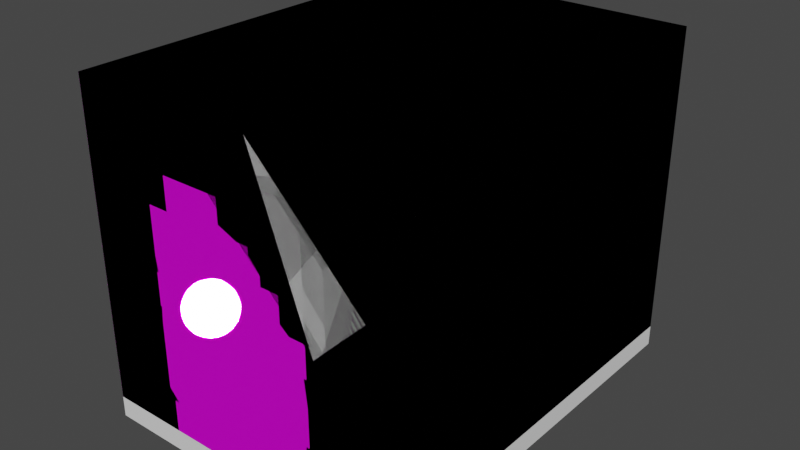 # Source: tunnel.blend  (saved by Blender 2.83.19; exported with 4.5.12 LTS)
import bpy
from mathutils import Matrix  # noqa: F401  (used for matrix-valued properties, if any)

bpy.ops.wm.read_factory_settings(use_empty=True)
scene = bpy.context.scene
scene.name = 'Scene'

# ---- collections
col_collection_2 = bpy.data.collections.new('Collection 2'); scene.collection.children.link(col_collection_2)

# ---- images (referenced by path relative to the original .blend; pixels are not part of the script)
import os
ASSET_DIR = os.environ.get("B2B_ASSET_DIR", "")  # directory of the original .blend (textures are referenced by path, not embedded)
HERE = os.path.dirname(os.path.abspath(__file__))  # packed textures are extracted next to this script under _unpacked/

def load_image(name, relpath, width, height, colorspace="sRGB"):
    """Load a texture the original file referenced (path relative to the .blend, or extracted next to this script)."""
    p = next((c for c in (os.path.join(HERE, relpath), os.path.join(ASSET_DIR, relpath)) if relpath and os.path.exists(c)), "")
    if p:
        img = bpy.data.images.load(p, check_existing=True)
        img.name = name
    else:  # same state as the original file: an image datablock whose file is absent (Cycles renders it pink)
        img = bpy.data.images.new(name, width, height)
        img.source = "FILE"
        img.filepath = "//" + (relpath or name)
    img.colorspace_settings.name = colorspace
    return img
img_bry_rock_interior_01_df_texture_dds = load_image('bry_rock_interior_01_df.texture.dds', 'bry_rock_interior_01_df.texture.dds', 1024, 1024, 'sRGB')
img_bry_rock_interior_01_nm_texture_dds = load_image('bry_rock_interior_01_nm.texture.dds', 'bry_rock_interior_01_nm.texture.dds', 1024, 1024, 'Non-Color')
img_safehouse_plasterwall_01a_nm_texture_dds = load_image('safehouse_plasterwall_01a_nm.texture.dds', 'safehouse_plasterwall_01a_nm.texture.dds', 1024, 1024, 'Non-Color')
img_safehouse_plasterwall_01b_df_texture_dds = load_image('safehouse_plasterwall_01b_df.texture.dds', 'safehouse_plasterwall_01b_df.texture.dds', 1024, 1024, 'sRGB')
img_safehouse_int_wall_07a_df_texture_dds = load_image('safehouse_int_wall_07a_df.texture.dds', 'safehouse_int_wall_07a_df.texture.dds', 1024, 1024, 'sRGB')
img_uno_old_wood_df_texture_dds = load_image('uno_old_wood_df.texture.dds', 'uno_old_wood_df.texture.dds', 1024, 1024, 'sRGB')
img_uno_old_wood_nm_texture_dds = load_image('uno_old_wood_nm.texture.dds', 'uno_old_wood_nm.texture.dds', 1024, 1024, 'Non-Color')

# ---- materials (node trees are filled in below, after node groups)
mat_mat_rock_dirt_blend = bpy.data.materials.new('mat_rock_dirt_blend')
mat_mat_rock_dirt_blend.use_backface_culling = True
mat_mat_rock_dirt_blend.use_transparent_shadow = False
mat_mat_basement_walls = bpy.data.materials.new('mat_basement_walls')
mat_mat_basement_walls.use_backface_culling = True
mat_mat_basement_walls.use_transparent_shadow = False
mat_mat_concrete_walls = bpy.data.materials.new('mat_concrete_walls')
mat_mat_concrete_walls.use_backface_culling = True
mat_mat_concrete_walls.use_transparent_shadow = False
mat_mat_wood = bpy.data.materials.new('mat_wood')
mat_mat_wood.use_transparent_shadow = False

# ---- node groups
ng_pd2_df_nmr_vtxcol = bpy.data.node_groups.new('PD2 DF:NMr:VtxCol', 'ShaderNodeTree')
_s = ng_pd2_df_nmr_vtxcol.interface.new_socket(name='BSDF Mat.', in_out='OUTPUT', socket_type='NodeSocketShader')
_s = ng_pd2_df_nmr_vtxcol.interface.new_socket(name='DF Color (sRGB)', in_out='INPUT', socket_type='NodeSocketColor')
_s = ng_pd2_df_nmr_vtxcol.interface.new_socket(name='DF Alpha (sRGB)', in_out='INPUT', socket_type='NodeSocketFloat')
_s.subtype = 'FACTOR'
_s = ng_pd2_df_nmr_vtxcol.interface.new_socket(name='NM Color (Linear)', in_out='INPUT', socket_type='NodeSocketColor')
_s.default_value = (0.5, 0.5, 0.5, 1.0)
_s = ng_pd2_df_nmr_vtxcol.interface.new_socket(name='NM Alpha (Linear)', in_out='INPUT', socket_type='NodeSocketFloat')
_s.subtype = 'FACTOR'
_s = ng_pd2_df_nmr_vtxcol.interface.new_socket(name='Vertex Col. Color', in_out='INPUT', socket_type='NodeSocketColor')
_N = ng_pd2_df_nmr_vtxcol.nodes; _L = ng_pd2_df_nmr_vtxcol.links
n0 = _N.new('ShaderNodeMix'); n0.name = 'Mix.005'; n0.location = (380, 0)
n0.data_type = 'RGBA'
n0.blend_type = 'MULTIPLY'
n0.inputs[0].default_value = 1.0
n1 = _N.new('ShaderNodeInvert'); n1.name = 'Invert'; n1.location = (380, -180)
n2 = _N.new('ShaderNodeCombineColor'); n2.name = 'Combine RGB'; n2.location = (540, -260)
n2.inputs[2].default_value = 1.0
n3 = _N.new('ShaderNodeNormalMap'); n3.name = 'Normal Map'; n3.location = (700, -260)
n3.width = 148
n4 = _N.new('ShaderNodeBsdfPrincipled'); n4.name = 'Principled BSDF'; n4.location = (880, 120)
n4.distribution = 'GGX'
n4.subsurface_method = 'BURLEY'
n4.inputs[1].default_value = 0.5
n4.inputs[3].default_value = 1.45
n4.inputs[27].default_value = (0.0, 0.0, 0.0, 1.0)
n4.inputs[28].default_value = 1.0
n5 = _N.new('NodeGroupOutput'); n5.name = 'Group Output'; n5.location = (1140, 120)
n6 = _N.new('ShaderNodeSeparateColor'); n6.name = 'Separate RGB'; n6.location = (344, -302)
n7 = _N.new('NodeGroupInput'); n7.name = 'PD2 DF:NM:VtxCol'; n7.location = (0, 0)
n7.label = 'PD2 DF:NM:VtxCol'
n7.width = 224
_L.new(n2.outputs[0], n3.inputs[1])
_L.new(n0.outputs[2], n4.inputs[0])
_L.new(n3.outputs[0], n4.inputs[5])
_L.new(n4.outputs[0], n5.inputs[0])
_L.new(n7.outputs[4], n0.inputs[7])
_L.new(n7.outputs[1], n4.inputs[13])
_L.new(n7.outputs[0], n0.inputs[6])
_L.new(n7.outputs[3], n2.inputs[0])
_L.new(n1.outputs[0], n4.inputs[2])
_L.new(n7.outputs[1], n1.inputs[1])
_L.new(n6.outputs[0], n2.inputs[1])
_L.new(n7.outputs[2], n6.inputs[0])
n5.is_active_output = True

# ---- material node trees
mat_mat_rock_dirt_blend.use_nodes = True; mat_mat_rock_dirt_blend.node_tree.nodes.clear()
_N = mat_mat_rock_dirt_blend.node_tree.nodes; _L = mat_mat_rock_dirt_blend.node_tree.links
n0 = _N.new('ShaderNodeOutputMaterial'); n0.name = 'Material Output'; n0.location = (300, 400)
n1 = _N.new('ShaderNodeGroup'); n1.name = 'Group'; n1.location = (-200, 400)
n1.width = 400
n1.node_tree = ng_pd2_df_nmr_vtxcol
n2 = _N.new('ShaderNodeTexImage'); n2.name = 'Image Texture'; n2.location = (-600, 500)
n2.image = img_bry_rock_interior_01_df_texture_dds
n3 = _N.new('ShaderNodeTexImage'); n3.name = 'Image Texture.002'; n3.location = (-600, 200)
n3.image = img_bry_rock_interior_01_nm_texture_dds
n4 = _N.new('ShaderNodeVertexColor'); n4.name = 'Vertex Color'; n4.location = (-282, 129)
_L.new(n2.outputs[0], n1.inputs[0])
_L.new(n2.outputs[1], n1.inputs[1])
_L.new(n3.outputs[0], n1.inputs[2])
_L.new(n3.outputs[1], n1.inputs[3])
_L.new(n1.outputs[0], n0.inputs[0])
_L.new(n4.outputs[1], n1.inputs[4])
n0.is_active_output = True
mat_mat_basement_walls.use_nodes = True; mat_mat_basement_walls.node_tree.nodes.clear()
_N = mat_mat_basement_walls.node_tree.nodes; _L = mat_mat_basement_walls.node_tree.links
n0 = _N.new('ShaderNodeOutputMaterial'); n0.name = 'Material Output'; n0.location = (300, 400)
n1 = _N.new('ShaderNodeGroup'); n1.name = 'Group'; n1.location = (-200, 400)
n1.width = 400
n1.node_tree = ng_pd2_df_nmr_vtxcol
n1.inputs[4].default_value = (1.0, 1.0, 1.0, 1.0)
n2 = _N.new('ShaderNodeTexImage'); n2.name = 'Image Texture.002'; n2.location = (-600, 200)
n2.image = img_safehouse_plasterwall_01a_nm_texture_dds
n3 = _N.new('ShaderNodeTexImage'); n3.name = 'Image Texture'; n3.location = (-600, 500)
n3.image = img_safehouse_plasterwall_01b_df_texture_dds
_L.new(n3.outputs[0], n1.inputs[0])
_L.new(n3.outputs[1], n1.inputs[1])
_L.new(n2.outputs[0], n1.inputs[2])
_L.new(n2.outputs[1], n1.inputs[3])
_L.new(n1.outputs[0], n0.inputs[0])
n0.is_active_output = True
mat_mat_concrete_walls.use_nodes = True; mat_mat_concrete_walls.node_tree.nodes.clear()
_N = mat_mat_concrete_walls.node_tree.nodes; _L = mat_mat_concrete_walls.node_tree.links
n0 = _N.new('ShaderNodeOutputMaterial'); n0.name = 'Material Output'; n0.location = (300, 400)
n1 = _N.new('ShaderNodeGroup'); n1.name = 'Group'; n1.location = (-200, 400)
n1.width = 400
n1.node_tree = ng_pd2_df_nmr_vtxcol
n1.inputs[2].default_value = (0.5, 0.5, 0.5, 1.0)
n1.inputs[3].default_value = 0.5
n1.inputs[4].default_value = (1.0, 1.0, 1.0, 1.0)
n2 = _N.new('ShaderNodeTexImage'); n2.name = 'Image Texture'; n2.location = (-600, 500)
n2.image = img_safehouse_int_wall_07a_df_texture_dds
_L.new(n2.outputs[0], n1.inputs[0])
_L.new(n2.outputs[1], n1.inputs[1])
_L.new(n1.outputs[0], n0.inputs[0])
n0.is_active_output = True
mat_mat_wood.use_nodes = True; mat_mat_wood.node_tree.nodes.clear()
_N = mat_mat_wood.node_tree.nodes; _L = mat_mat_wood.node_tree.links
n0 = _N.new('ShaderNodeOutputMaterial'); n0.name = 'Material Output'; n0.location = (300, 400)
n1 = _N.new('ShaderNodeTexImage'); n1.name = 'Image Texture'; n1.location = (-600, 500)
n1.image = img_uno_old_wood_df_texture_dds
n2 = _N.new('ShaderNodeTexImage'); n2.name = 'Image Texture.002'; n2.location = (-600, 200)
n2.image = img_uno_old_wood_nm_texture_dds
n3 = _N.new('ShaderNodeGroup'); n3.name = 'Group'; n3.location = (-200, 400)
n3.width = 400
n3.node_tree = ng_pd2_df_nmr_vtxcol
n3.inputs[1].default_value = 0.0
n3.inputs[4].default_value = (1.0, 1.0, 1.0, 1.0)
_L.new(n1.outputs[0], n3.inputs[0])
_L.new(n2.outputs[0], n3.inputs[2])
_L.new(n2.outputs[1], n3.inputs[3])
_L.new(n3.outputs[0], n0.inputs[0])
n0.is_active_output = True

# ---- world
world_world = bpy.data.worlds.new('World'); scene.world = world_world
world_world.use_nodes = True; world_world.node_tree.nodes.clear()
_N = world_world.node_tree.nodes; _L = world_world.node_tree.links
n0 = _N.new('ShaderNodeOutputWorld'); n0.name = 'World Output'; n0.location = (300, 300)
n1 = _N.new('ShaderNodeBackground'); n1.name = 'Background'; n1.location = (10, 300)
n1.inputs[0].default_value = (0.05088, 0.05088, 0.05088, 1.0)
_L.new(n1.outputs[0], n0.inputs[0])
n0.is_active_output = True
world_world.color = (0.05088, 0.05088, 0.05088)
world_world.use_sun_shadow = False
world_world.sun_shadow_jitter_overblur = 0.0

# ---- meshes
me_plane_001 = bpy.data.meshes.new('Plane.001')
me_plane_001.from_pydata([(-1.008, -1.562, -1.486), (-1.008, -1.562, 1.114), (0.9922, -1.562, 1.114), (0.9922, -1.562, -1.486), (-1.008, 1.438, -1.236), (-0.7539, 1.438, -1.486), (-0.9334, 1.438, -1.413), (-1.208, 1.01, -1.236), (-0.9538, 1.01, -1.486), (-1.133, 1.01, -1.413), (-1.148, 0.5813, -1.236), (-0.8789, 0.5813, -1.486), (-1.069, 0.5813, -1.413), (-1.077, 0.1528, -1.236), (-0.8232, 0.1528, -1.486), (-1.003, 0.1528, -1.413), (-1.077, -0.2758, -1.236), (-0.8231, -0.2758, -1.486), (-1.003, -0.2758, -1.413), (-1.135, -0.7044, -1.236), (-0.8805, -0.7044, -1.486), (-1.06, -0.7044, -1.413), (-0.7531, -1.133, -1.486), (-1.008, -1.133, -1.236), (-0.9332, -1.133, -1.413), (0.7384, 1.438, -1.486), (0.9922, 1.438, -1.236), (0.9179, 1.438, -1.413), (0.9922, -1.133, -1.236), (0.7375, -1.133, -1.486), (0.9176, -1.133, -1.413), (1.119, -0.7044, -1.236), (0.8649, -0.7044, -1.486), (1.045, -0.7044, -1.413), (1.062, -0.2758, -1.236), (0.8076, -0.2758, -1.486), (0.9872, -0.2758, -1.413), (1.184, 0.1528, -1.236), (0.9298, 0.1528, -1.486), (1.109, 0.1528, -1.413), (1.236, 0.5813, -1.236), (0.9673, 0.5813, -1.486), (1.158, 0.5813, -1.413), (0.7383, 1.01, -1.486), (1.192, 1.01, -1.236), (1.118, 1.01, -1.413), (0.9922, 1.438, 0.6738), (0.5455, 1.438, 1.114), (0.8614, 1.438, 0.9849), (1.192, 1.01, 0.6738), (0.5452, 1.01, 1.114), (1.061, 1.01, 0.9849), (1.236, 0.5813, 0.6738), (0.7629, 0.5813, 1.114), (1.098, 0.5813, 0.9849), (1.184, 0.1528, 0.6738), (0.7368, 0.1528, 1.114), (1.053, 0.1528, 0.9849), (1.062, -0.2758, 0.6738), (0.6145, -0.2758, 1.114), (0.9307, -0.2758, 0.9849), (1.119, -0.7044, 0.6738), (0.6715, -0.7044, 1.114), (0.9882, -0.7044, 0.9849), (0.5439, -1.133, 1.114), (0.9922, -1.133, 0.6738), (0.9922, -1.561, 1.114), (0.8609, -1.133, 0.9849), (-0.561, 1.438, 1.114), (-1.008, 1.438, 0.6738), (-0.8769, 1.438, 0.9849), (-0.5608, 1.01, 1.114), (-1.208, 1.01, 0.6738), (-1.077, 1.01, 0.9849), (-0.6745, 0.5813, 1.114), (-1.148, 0.5813, 0.6738), (-1.009, 0.5813, 0.9849), (-0.6302, 0.1528, 1.114), (-1.077, 0.1528, 0.6738), (-0.9463, 0.1528, 0.9849), (-0.63, -0.2758, 1.114), (-1.077, -0.2758, 0.6738), (-0.9462, -0.2758, 0.9849), (-0.6871, -0.7044, 1.114), (-1.135, -0.7044, 0.6738), (-1.004, -0.7044, 0.9849), (-1.008, -1.133, 0.6738), (-0.5595, -1.133, 1.114), (-1.008, -1.561, 1.114), (-0.8765, -1.133, 0.9849), (-1.008, -1.562, -0.1862), (0.9922, -1.562, -0.1862), (1.302, 1.01, -0.2812), (0.9922, 1.438, -0.2812), (1.367, 0.5813, -0.2812), (1.184, 0.1528, -0.2812), (1.062, -0.2758, -0.2812), (1.243, -0.7044, -0.2812), (1.102, -1.133, -0.2812), (-1.208, 1.01, -0.2812), (-1.008, 1.438, -0.2812), (-1.278, 0.5813, -0.2812), (-1.194, 0.1528, -0.2812), (-1.194, -0.2758, -0.2812), (-1.135, -0.7044, -0.2812), (-1.008, -1.133, -0.2812), (-0.3411, -1.562, -1.486), (0.3256, -1.562, -1.486), (-0.2564, 1.01, -1.486), (0.2409, 1.01, -1.486), (0.241, 1.438, -1.486), (-0.2565, 1.438, -1.486), (0.2407, -1.133, -1.486), (-0.2562, -1.133, -1.486), (0.2831, -0.7044, -1.486), (-0.2987, -0.7044, -1.449), (0.264, -0.2758, -1.486), (-0.2795, -0.2758, -1.486), (0.3862, 0.1528, -1.449), (-0.2796, 0.1528, -1.486), (0.3519, 0.5813, -1.449), (-0.2635, 0.5813, -1.449), (-1.508, -1.362, -1.486), (1.492, -1.362, -1.486), (-1.508, -1.362, 1.514), (1.492, -1.362, 1.514), (-0.9085, -1.562, -0.8851), (-1.508, -1.562, 1.514), (0.8537, -1.562, 0.02128), (-0.7578, -1.362, -1.486), (1.492, -1.562, 1.514), (0.8244, -1.562, -1.486), (-0.9094, -1.562, 0.3178), (-0.9085, -1.562, -0.5906), (-0.7578, -1.362, -1.178), (-1.508, -1.562, -1.486), (-0.7578, -1.562, -1.486), (0.8244, -1.362, -1.486), (-0.9094, -1.562, 0.6167), (-0.9088, -1.562, 0.02787), (1.492, -1.562, -1.486), (-0.7578, -1.562, -1.178), (-0.9088, -1.562, -0.2826), (-0.9085, -1.362, -0.8851), (-0.9085, -1.362, -0.5906), (-0.9088, -1.362, -0.2826), (-0.9088, -1.362, 0.02787), (-0.9094, -1.362, 0.3178), (-0.9094, -1.362, 0.6167), (0.8537, -1.362, 0.02128), (0.8537, -1.362, -0.2767), (0.8482, -1.362, -0.5844), (0.8482, -1.362, -0.888), (0.8244, -1.362, -1.17), (0.2649, -1.362, 0.6165), (0.5479, -1.362, 0.3305), (-0.6155, -1.362, 0.9197), (-0.03642, -1.362, 0.9197), (-0.6155, -1.562, 0.9197), (0.5479, -1.562, 0.3305), (0.2649, -1.562, 0.6165), (-0.03642, -1.562, 0.9197), (0.8244, -1.562, -1.17), (0.8482, -1.562, -0.888), (0.8482, -1.562, -0.5844), (0.8537, -1.562, -0.2767), (-0.8263, -1.562, 0.3178), (0.6357, -1.562, 0.02128), (-0.03642, -1.362, 0.6933), (-0.7959, -1.562, -0.2826), (-0.7895, -1.362, 0.02787), (-0.8192, -1.562, -0.5906), (0.5479, -1.562, 0.09121), (0.7306, -1.362, -1.17), (0.7644, -1.362, -0.2767), (-0.7684, -1.562, 0.6167), (0.1508, -1.362, 0.6165), (-0.7895, -1.562, 0.02787), (0.2649, -1.562, 0.548), (-0.8271, -1.362, -0.8851), (0.6357, -1.362, 0.02128), (-0.6155, -1.362, 0.751), (-0.03642, -1.562, 0.6933), (0.2649, -1.362, 0.548), (-0.8263, -1.362, 0.3178), (-0.8192, -1.362, -0.5906), (-0.708, -1.562, -1.178), (0.7983, -1.562, -0.5844), (0.7605, -1.562, -0.888), (0.7983, -1.362, -0.5844), (0.3714, -1.362, 0.3305), (-0.7684, -1.362, 0.6167), (0.3714, -1.562, 0.3305), (0.7605, -1.362, -0.888), (0.7306, -1.562, -1.17), (0.5479, -1.362, 0.09121), (-0.6155, -1.562, 0.751), (0.1508, -1.562, 0.6165), (-0.8271, -1.562, -0.8851), (-0.708, -1.362, -1.178), (-0.7959, -1.362, -0.2826), (0.7644, -1.562, -0.2767), (0.3714, -1.562, 0.4269), (-0.6734, -1.562, 0.6563), (-0.8284, -1.562, -1.039), (0.3714, -1.362, 0.4269), (-0.6734, -1.362, 0.6563), (-0.8284, -1.362, -1.039), (-1.008, 1.438, 1.114), (-1.008, 1.438, -1.486), (-1.008, 2.438, 1.114), (-1.008, 2.438, -1.486), (0.9922, 1.438, 1.114), (0.9922, 2.438, 1.114), (0.9922, 1.438, -1.486), (0.9922, 2.438, -1.486), (-1.508, 2.438, 1.514), (-1.508, 2.438, -1.486), (1.492, 2.438, 1.514), (1.492, 2.438, -1.486)], [], [(74, 71, 50, 53), (92, 93, 26, 44), (107, 3, 29, 112), (112, 29, 32, 114), (114, 32, 35, 116), (116, 35, 38, 118), (118, 38, 41, 120), (95, 94, 40, 37), (120, 41, 43, 109), (91, 98, 28, 3), (98, 97, 31, 28), (97, 96, 34, 31), (96, 95, 37, 34), (94, 92, 44, 40), (90, 105, 86, 88, 1), (105, 104, 84, 86), (104, 103, 81, 84), (103, 102, 78, 81), (1, 88, 87, 64, 66, 2), (87, 83, 62, 64), (83, 80, 59, 62), (80, 77, 56, 59), (77, 74, 53, 56), (102, 101, 75, 78), (22, 24, 0), (24, 23, 0), (4, 7, 9, 6), (6, 9, 8, 5), (7, 10, 12, 9), (9, 12, 11, 8), (10, 13, 15, 12), (12, 15, 14, 11), (13, 16, 18, 15), (15, 18, 17, 14), (16, 19, 21, 18), (18, 21, 20, 17), (19, 23, 24, 21), (21, 24, 22, 20), (101, 99, 72, 75), (28, 30, 3), (30, 29, 3), (44, 26, 27, 45), (45, 27, 25, 43), (28, 31, 33, 30), (30, 33, 32, 29), (31, 34, 36, 33), (33, 36, 35, 32), (34, 37, 39, 36), (36, 39, 38, 35), (37, 40, 42, 39), (39, 42, 41, 38), (40, 44, 45, 42), (42, 45, 43, 41), (109, 43, 25, 110), (64, 67, 66), (67, 65, 66), (46, 49, 51, 48), (48, 51, 50, 47), (49, 52, 54, 51), (51, 54, 53, 50), (52, 55, 57, 54), (54, 57, 56, 53), (55, 58, 60, 57), (57, 60, 59, 56), (58, 61, 63, 60), (60, 63, 62, 59), (61, 65, 67, 63), (63, 67, 64, 62), (99, 100, 69, 72), (86, 89, 88), (89, 87, 88), (68, 71, 73, 70), (70, 73, 72, 69), (71, 74, 76, 73), (73, 76, 75, 72), (74, 77, 79, 76), (76, 79, 78, 75), (77, 80, 82, 79), (79, 82, 81, 78), (80, 83, 85, 82), (82, 85, 84, 81), (83, 87, 89, 85), (85, 89, 86, 84), (71, 68, 47, 50), (7, 4, 100, 99), (10, 7, 99, 101), (13, 10, 101, 102), (16, 13, 102, 103), (19, 16, 103, 104), (23, 19, 104, 105), (0, 23, 105, 90), (52, 49, 92, 94), (58, 55, 95, 96), (61, 58, 96, 97), (65, 61, 97, 98), (2, 66, 65, 98, 91), (55, 52, 94, 95), (49, 46, 93, 92), (8, 108, 111, 5), (108, 109, 110, 111), (11, 121, 108, 8), (121, 120, 109, 108), (14, 119, 121, 11), (119, 118, 120, 121), (17, 117, 119, 14), (117, 116, 118, 119), (20, 115, 117, 17), (115, 114, 116, 117), (22, 113, 115, 20), (113, 112, 114, 115), (0, 106, 113, 22), (106, 107, 112, 113), (129, 134, 141, 136), (147, 148, 138, 132), (124, 122, 135, 127), (156, 157, 161, 158), (122, 129, 136, 135), (151, 152, 163, 164), (148, 191, 175, 138), (165, 201, 187, 164, 163, 188, 194, 162, 131, 140, 130, 127, 135, 136, 141, 186, 204, 198, 126, 133, 171, 169, 142, 139, 177, 166, 132, 138, 175, 203, 196, 158, 161, 182, 197, 160, 178, 202, 192, 159, 172, 167, 128), (144, 185, 171, 133), (150, 149, 180, 195, 155, 190, 205, 183, 154, 176, 168, 157, 156, 181, 206, 191, 148, 147, 184, 170, 146, 145, 200, 185, 144, 143, 179, 207, 199, 134, 129, 122, 124, 125, 123, 137, 153, 173, 193, 152, 151, 189, 174), (150, 174, 201, 165), (125, 124, 127, 130), (149, 150, 165, 128), (152, 193, 188, 163), (123, 125, 130, 140), (146, 170, 177, 139), (143, 144, 133, 126), (157, 168, 182, 161), (153, 137, 131, 162), (154, 183, 178, 160), (137, 123, 140, 131), (134, 199, 186, 141), (145, 146, 139, 142), (155, 195, 172, 159), (194, 173, 153, 162), (167, 180, 149, 128), (166, 184, 147, 132), (197, 176, 154, 160), (192, 190, 155, 159), (169, 200, 145, 142), (196, 181, 156, 158), (187, 189, 151, 164), (198, 179, 143, 126), (185, 200, 169, 171), (184, 166, 177, 170), (191, 206, 203, 175), (173, 194, 188, 193), (201, 174, 189, 187), (180, 167, 172, 195), (190, 192, 202, 205), (183, 205, 202, 178), (176, 197, 182, 168), (204, 207, 179, 198), (199, 207, 204, 186), (181, 196, 203, 206), (208, 209, 211, 210), (208, 210, 213, 212), (212, 213, 215, 214), (215, 213, 218, 219), (213, 210, 216, 218), (210, 211, 217, 216)])
me_plane_001.polygons.foreach_set('use_smooth', [1, 1, 1, 1, 1, 1, 1, 1, 1, 1, 1, 1, 1, 1, 1, 1, 1, 1, 1, 1, 1, 1, 1, 1, 1, 1, 1, 1, 1, 1, 1, 1, 1, 1, 1, 1, 1, 1, 1, 1, 1, 1, 1, 1, 1, 1, 1, 1, 1, 1, 1, 1, 1, 1, 1, 1, 1, 1, 1, 1, 1, 1, 1, 1, 1, 1, 1, 1, 1, 1, 1, 1, 1, 1, 1, 1, 1, 1, 1, 1, 1, 1, 1, 1, 1, 1, 1, 1, 1, 1, 1, 1, 1, 1, 1, 1, 1, 1, 1, 1, 1, 1, 1, 1, 1, 1, 1, 1, 1, 1, 1, 1, 0, 0, 0, 0, 0, 0, 0, 0, 0, 0, 0, 0, 0, 0, 0, 0, 0, 0, 0, 0, 0, 0, 0, 0, 0, 0, 0, 0, 0, 0, 0, 0, 0, 0, 0, 0, 0, 0, 0, 0, 0, 0, 0, 0, 0, 0, 0, 0, 0, 0, 0])
me_plane_001.polygons.foreach_set('material_index', [0, 0, 0, 0, 0, 0, 0, 0, 0, 0, 0, 0, 0, 0, 0, 0, 0, 0, 0, 0, 0, 0, 0, 0, 0, 0, 0, 0, 0, 0, 0, 0, 0, 0, 0, 0, 0, 0, 0, 0, 0, 0, 0, 0, 0, 0, 0, 0, 0, 0, 0, 0, 0, 0, 0, 0, 0, 0, 0, 0, 0, 0, 0, 0, 0, 0, 0, 0, 0, 0, 0, 0, 0, 0, 0, 0, 0, 0, 0, 0, 0, 0, 0, 0, 0, 0, 0, 0, 0, 0, 0, 0, 0, 0, 0, 0, 0, 0, 0, 0, 0, 0, 0, 0, 0, 0, 0, 0, 0, 0, 0, 0, 1, 1, 1, 1, 1, 1, 1, 1, 1, 1, 1, 1, 1, 1, 1, 1, 1, 1, 1, 1, 1, 1, 1, 1, 1, 1, 1, 1, 1, 1, 1, 1, 1, 1, 1, 1, 1, 1, 1, 1, 1, 1, 1, 1, 1, 2, 2, 2, 2, 2, 2])
_uv = me_plane_001.uv_layers.new(name='UVMap')
_uv.uv.foreach_set('vector', [0.3408, 0.8563, 0.3189, 0.9278, 0.1062, 0.9278, 0.06437, 0.8563, 0.7317, 0.4321, 0.7317, 0.4985, 0.5481, 0.4985, 0.5481, 0.4304, 0.6599, 0.9992, 0.5317, 0.9992, 0.5807, 0.9277, 0.6762, 0.9277, 0.6762, 0.9277, 0.5807, 0.9277, 0.5562, 0.8562, 0.6681, 0.8562, 0.6681, 0.8562, 0.5562, 0.8562, 0.5672, 0.7847, 0.6717, 0.7847, 0.6717, 0.7847, 0.5672, 0.7847, 0.5437, 0.7132, 0.6483, 0.7131, 0.6483, 0.7131, 0.5437, 0.7132, 0.5365, 0.6416, 0.6549, 0.6416, 0.7317, 0.2878, 0.7317, 0.3619, 0.5481, 0.3598, 0.5481, 0.2878, 0.6549, 0.6416, 0.5365, 0.6416, 0.5805, 0.5701, 0.6762, 0.5701, 0.75, 0.0, 0.7317, 0.0729, 0.5481, 0.07121, 0.5, 0.0, 0.7317, 0.0729, 0.7317, 0.1463, 0.5481, 0.1444, 0.5481, 0.07121, 0.7317, 0.1463, 0.7317, 0.2147, 0.5481, 0.2147, 0.5481, 0.1444, 0.7317, 0.2147, 0.7317, 0.2878, 0.5481, 0.2878, 0.5481, 0.2147, 0.7317, 0.3619, 0.7317, 0.4321, 0.5481, 0.4304, 0.5481, 0.3598, 0.25, 1.989e-08, 0.2683, 0.07127, 0.08462, 0.07127, 2.292e-08, 8.375e-06, 0.0, 3.979e-08, 0.2683, 0.07127, 0.2683, 0.1443, 0.08462, 0.1443, 0.08462, 0.07127, 0.2683, 0.1443, 0.2683, 0.2164, 0.08462, 0.2148, 0.08462, 0.1443, 0.2683, 0.2164, 0.2683, 0.2877, 0.08462, 0.2861, 0.08462, 0.2148, 0.4049, 0.4989, 0.4049, 0.4989, 0.3187, 0.5704, 0.1065, 0.5704, 0.02027, 0.4989, 0.02027, 0.4989, 0.3187, 0.5704, 0.3432, 0.6419, 0.08194, 0.6419, 0.1065, 0.5704, 0.3432, 0.6419, 0.3322, 0.7134, 0.09292, 0.7134, 0.08194, 0.6419, 0.3322, 0.7134, 0.3323, 0.7848, 0.06938, 0.7848, 0.09292, 0.7134, 0.3323, 0.7848, 0.3408, 0.8563, 0.06437, 0.8563, 0.06938, 0.7848, 0.2683, 0.2877, 0.2683, 0.3601, 0.08462, 0.3583, 0.08462, 0.2861, 0.8673, 0.9277, 0.9021, 0.9276, 0.9163, 0.9992, 0.4859, 0.07025, 0.4519, 0.07127, 0.5, 0.0, 0.4519, 0.4989, 0.4519, 0.4304, 0.4859, 0.4294, 0.4859, 0.4979, 0.9021, 0.4985, 0.9405, 0.57, 0.9059, 0.5701, 0.8675, 0.4986, 0.4519, 0.4304, 0.4519, 0.3583, 0.4859, 0.3572, 0.4859, 0.4294, 0.9405, 0.57, 0.9282, 0.6415, 0.8915, 0.6416, 0.9059, 0.5701, 0.4519, 0.3583, 0.4519, 0.2861, 0.4859, 0.285, 0.4859, 0.3572, 0.9282, 0.6415, 0.9154, 0.713, 0.8808, 0.7132, 0.8915, 0.6416, 0.4519, 0.2861, 0.4519, 0.2148, 0.4859, 0.2138, 0.4859, 0.285, 0.9154, 0.713, 0.9154, 0.7845, 0.8808, 0.7847, 0.8808, 0.7132, 0.4519, 0.2148, 0.4519, 0.1443, 0.4859, 0.1433, 0.4859, 0.2138, 0.9154, 0.7845, 0.9265, 0.8561, 0.8918, 0.8562, 0.8808, 0.7847, 0.4519, 0.1443, 0.4519, 0.07127, 0.4859, 0.07025, 0.4859, 0.1433, 0.9265, 0.8561, 0.9021, 0.9276, 0.8673, 0.9277, 0.8918, 0.8562, 0.2683, 0.3601, 0.2683, 0.4304, 0.08462, 0.4304, 0.08462, 0.3583, 0.5481, 0.07121, 0.5141, 0.07006, 0.5, 0.0, 0.5462, 0.9276, 0.5807, 0.9277, 0.5317, 0.9992, 0.5481, 0.4304, 0.5481, 0.4985, 0.5141, 0.4973, 0.5141, 0.4292, 0.5076, 0.57, 0.5461, 0.4985, 0.5805, 0.4986, 0.5805, 0.5701, 0.5481, 0.07121, 0.5481, 0.1444, 0.5141, 0.1432, 0.5141, 0.07006, 0.5462, 0.9276, 0.5217, 0.8561, 0.5562, 0.8562, 0.5807, 0.9277, 0.5481, 0.1444, 0.5481, 0.2147, 0.5141, 0.2136, 0.5141, 0.1432, 0.5217, 0.8561, 0.5328, 0.7845, 0.5672, 0.7847, 0.5562, 0.8562, 0.5481, 0.2147, 0.5481, 0.2878, 0.5141, 0.2867, 0.5141, 0.2136, 0.5328, 0.7845, 0.5093, 0.713, 0.5437, 0.7132, 0.5672, 0.7847, 0.5481, 0.2878, 0.5481, 0.3598, 0.5141, 0.3586, 0.5141, 0.2867, 0.5093, 0.713, 0.5, 0.6415, 0.5365, 0.6416, 0.5437, 0.7132, 0.5481, 0.3598, 0.5481, 0.4304, 0.5141, 0.4292, 0.5141, 0.3586, 0.5, 0.6415, 0.5076, 0.57, 0.5805, 0.5701, 0.5365, 0.6416, 0.6762, 0.5701, 0.5805, 0.5701, 0.5805, 0.4986, 0.6761, 0.4986, 0.1065, 0.5704, 0.04552, 0.5711, 0.02027, 0.4989, 0.9752, 0.06918, 0.9154, 0.07121, 1.0, 8.335e-06, 0.9154, 0.4985, 0.9154, 0.4304, 0.9752, 0.4283, 0.9752, 0.4965, 0.04543, 1.0, 0.006988, 0.9285, 0.1062, 0.9278, 0.1062, 0.9993, 0.9154, 0.4304, 0.9154, 0.3598, 0.9752, 0.3577, 0.9752, 0.4283, 0.006988, 0.9285, 0.0, 0.857, 0.06437, 0.8563, 0.1062, 0.9278, 0.9154, 0.3598, 0.9154, 0.2878, 0.9752, 0.2858, 0.9752, 0.3577, 0.0, 0.857, 0.008609, 0.7856, 0.06938, 0.7848, 0.06437, 0.8563, 0.9154, 0.2878, 0.9154, 0.2147, 0.9752, 0.2127, 0.9752, 0.2858, 0.008609, 0.7856, 0.03211, 0.7141, 0.09292, 0.7134, 0.06938, 0.7848, 0.9154, 0.2147, 0.9154, 0.1444, 0.9752, 0.1424, 0.9752, 0.2127, 0.03211, 0.7141, 0.02104, 0.6426, 0.08194, 0.6419, 0.09292, 0.7134, 0.9154, 0.1444, 0.9154, 0.07121, 0.9752, 0.06918, 0.9752, 0.1424, 0.02104, 0.6426, 0.04552, 0.5711, 0.1065, 0.5704, 0.08194, 0.6419, 0.2683, 0.4304, 0.2683, 0.4989, 0.08462, 0.4989, 0.08462, 0.4304, 0.08462, 0.07127, 0.02478, 0.06946, 2.292e-08, 8.375e-06, 0.3796, 0.5711, 0.3187, 0.5704, 0.4049, 0.4989, 0.319, 0.9993, 0.3189, 0.9278, 0.4182, 0.9285, 0.3797, 1.0, 0.02478, 0.4971, 0.02478, 0.4286, 0.08462, 0.4304, 0.08462, 0.4989, 0.3189, 0.9278, 0.3408, 0.8563, 0.4052, 0.857, 0.4182, 0.9285, 0.02478, 0.4286, 0.02478, 0.3564, 0.08462, 0.3583, 0.08462, 0.4304, 0.3408, 0.8563, 0.3323, 0.7848, 0.3931, 0.7856, 0.4052, 0.857, 0.02478, 0.3564, 0.02478, 0.2843, 0.08462, 0.2861, 0.08462, 0.3583, 0.3323, 0.7848, 0.3322, 0.7134, 0.393, 0.7141, 0.3931, 0.7856, 0.02478, 0.2843, 0.02478, 0.213, 0.08462, 0.2148, 0.08462, 0.2861, 0.3322, 0.7134, 0.3432, 0.6419, 0.4041, 0.6426, 0.393, 0.7141, 0.02478, 0.213, 0.02478, 0.1425, 0.08462, 0.1443, 0.08462, 0.2148, 0.3432, 0.6419, 0.3187, 0.5704, 0.3796, 0.5711, 0.4041, 0.6426, 0.02478, 0.1425, 0.02478, 0.06946, 0.08462, 0.07127, 0.08462, 0.1443, 0.3189, 0.9278, 0.319, 0.9993, 0.1062, 0.9993, 0.1062, 0.9278, 0.4519, 0.4304, 0.4519, 0.4989, 0.2683, 0.4989, 0.2683, 0.4304, 0.4519, 0.3583, 0.4519, 0.4304, 0.2683, 0.4304, 0.2683, 0.3601, 0.4519, 0.2861, 0.4519, 0.3583, 0.2683, 0.3601, 0.2683, 0.2877, 0.4519, 0.2148, 0.4519, 0.2861, 0.2683, 0.2877, 0.2683, 0.2164, 0.4519, 0.1443, 0.4519, 0.2148, 0.2683, 0.2164, 0.2683, 0.1443, 0.4519, 0.07127, 0.4519, 0.1443, 0.2683, 0.1443, 0.2683, 0.07127, 0.5, 0.0, 0.4519, 0.07127, 0.2683, 0.07127, 0.25, 1.989e-08, 0.9154, 0.3598, 0.9154, 0.4304, 0.7317, 0.4321, 0.7317, 0.3619, 0.9154, 0.2147, 0.9154, 0.2878, 0.7317, 0.2878, 0.7317, 0.2147, 0.9154, 0.1444, 0.9154, 0.2147, 0.7317, 0.2147, 0.7317, 0.1463, 0.9154, 0.07121, 0.9154, 0.1444, 0.7317, 0.1463, 0.7317, 0.0729, 1.0, 1.989e-08, 1.0, 8.335e-06, 0.9154, 0.07121, 0.7317, 0.0729, 0.75, 0.0, 0.9154, 0.2878, 0.9154, 0.3598, 0.7317, 0.3619, 0.7317, 0.2878, 0.9154, 0.4304, 0.9154, 0.4985, 0.7317, 0.4985, 0.7317, 0.4321, 0.9059, 0.5701, 0.7718, 0.5701, 0.7718, 0.4986, 0.8675, 0.4986, 0.7718, 0.5701, 0.6762, 0.5701, 0.6761, 0.4986, 0.7718, 0.4986, 0.8915, 0.6416, 0.7732, 0.6416, 0.7718, 0.5701, 0.9059, 0.5701, 0.7732, 0.6416, 0.6549, 0.6416, 0.6762, 0.5701, 0.7718, 0.5701, 0.8808, 0.7132, 0.7763, 0.7132, 0.7732, 0.6416, 0.8915, 0.6416, 0.7763, 0.7132, 0.6483, 0.7131, 0.6549, 0.6416, 0.7732, 0.6416, 0.8808, 0.7847, 0.7763, 0.7847, 0.7763, 0.7132, 0.8808, 0.7132, 0.7763, 0.7847, 0.6717, 0.7847, 0.6483, 0.7131, 0.7763, 0.7132, 0.8918, 0.8562, 0.78, 0.8561, 0.7763, 0.7847, 0.8808, 0.7847, 0.78, 0.8561, 0.6681, 0.8562, 0.6717, 0.7847, 0.7763, 0.7847, 0.8673, 0.9277, 0.7718, 0.9277, 0.78, 0.8561, 0.8918, 0.8562, 0.7718, 0.9277, 0.6762, 0.9277, 0.6681, 0.8562, 0.78, 0.8561, 0.9163, 0.9992, 0.7881, 0.9992, 0.7718, 0.9277, 0.8673, 0.9277, 0.7881, 0.9992, 0.6599, 0.9992, 0.6762, 0.9277, 0.7718, 0.9277, 0.3203, 0.0, 0.3203, 0.1055, 0.2031, 0.1055, 0.2031, 0.0, 0.3203, 0.5996, 0.3203, 0.6992, 0.2031, 0.6992, 0.2031, 0.5996, 0.5508, 1.0, 0.5508, 0.0, 0.4492, 0.0, 0.4492, 1.0, 0.166, 0.5, 0.4961, 0.5, 0.4961, 0.3984, 0.166, 0.3984, 0.0, 0.3008, 0.25, 0.3008, 0.25, 0.1992, 0.0, 0.1992, 0.3203, 0.3008, 0.3203, 0.1992, 0.2031, 0.1992, 0.2031, 0.3008, 0.0, 0.5, 0.08008, 0.5, 0.08008, 0.3984, 0.0, 0.3984, 0.7871, 0.4032, 0.7574, 0.4032, 0.7687, 0.3006, 0.7853, 0.3006, 0.7853, 0.1994, 0.7561, 0.1994, 0.7461, 0.1055, 0.7774, 0.1055, 0.7774, 0.0, 1.0, 0.0, 1.0, 1.0, 0.0, 1.0, 0.0, 0.0, 0.25, 0.0, 0.25, 0.1027, 0.2666, 0.1027, 0.2265, 0.1489, 0.2269, 0.2004, 0.1998, 0.2004, 0.1998, 0.2986, 0.2295, 0.2986, 0.2373, 0.4012, 0.1997, 0.4012, 0.1997, 0.5047, 0.2394, 0.5047, 0.2272, 0.6013, 0.1995, 0.6013, 0.1995, 0.701, 0.2464, 0.701, 0.2781, 0.7142, 0.2974, 0.7458, 0.2974, 0.802, 0.4904, 0.802, 0.4904, 0.7265, 0.5529, 0.7009, 0.5909, 0.7009, 0.5909, 0.6781, 0.6264, 0.6377, 0.6264, 0.6056, 0.6852, 0.6056, 0.6852, 0.5258, 0.7145, 0.5025, 0.7871, 0.5025, 0.0, 0.5, 0.05078, 0.5, 0.05078, 0.3984, 0.0, 0.3984, 0.7871, 0.4032, 0.7871, 0.5025, 0.7145, 0.5025, 0.6852, 0.5258, 0.6852, 0.6056, 0.6264, 0.6056, 0.6264, 0.6377, 0.5909, 0.6781, 0.5909, 0.7009, 0.5529, 0.7009, 0.4904, 0.7265, 0.4904, 0.802, 0.2974, 0.802, 0.2974, 0.7458, 0.2781, 0.7142, 0.2464, 0.701, 0.1995, 0.701, 0.1995, 0.6013, 0.2272, 0.6013, 0.2394, 0.5047, 0.1997, 0.5047, 0.1997, 0.4012, 0.2373, 0.4012, 0.2295, 0.2986, 0.1998, 0.2986, 0.1998, 0.2004, 0.2269, 0.2004, 0.2265, 0.1489, 0.2666, 0.1027, 0.25, 0.1027, 0.25, 0.0, 0.0, 0.0, 0.0, 1.0, 1.0, 1.0, 1.0, 0.0, 0.7774, 0.0, 0.7774, 0.1055, 0.7461, 0.1055, 0.7561, 0.1994, 0.7853, 0.1994, 0.7853, 0.3006, 0.7687, 0.3006, 0.7574, 0.4032, 1.0, 0.5, 0.9492, 0.5, 0.9492, 0.3984, 1.0, 0.3984, 1.0, 0.3008, 0.0, 0.3008, 0.0, 0.1992, 1.0, 0.1992, 0.3203, 0.502, 0.3203, 0.4023, 0.2031, 0.4023, 0.2031, 0.502, 0.9961, 0.5, 0.9473, 0.5, 0.9473, 0.3984, 0.9961, 0.3984, 0.5508, 0.0, 0.5508, 1.0, 0.4492, 1.0, 0.4492, 0.0, 0.0, 0.5, 0.06836, 0.5, 0.06836, 0.3984, 0.0, 0.3984, 0.3203, 0.2012, 0.3203, 0.2988, 0.2031, 0.2988, 0.2031, 0.2012, 0.3203, 0.8008, 0.3203, 0.7227, 0.2031, 0.7227, 0.2031, 0.8008, 0.3203, 0.1055, 0.3203, 0.0, 0.2031, 0.0, 0.2031, 0.1055, 0.3203, 0.6973, 0.3203, 0.6777, 0.2031, 0.6777, 0.2031, 0.6973, 0.7773, 0.3008, 1.0, 0.3008, 1.0, 0.1992, 0.7773, 0.1992, 0.08594, 0.5, 0.1133, 0.5, 0.1133, 0.3984, 0.08594, 0.3984, 0.3203, 0.4004, 0.3203, 0.5039, 0.2031, 0.5039, 0.2031, 0.4004, 0.3203, 0.6035, 0.3203, 0.5234, 0.2031, 0.5234, 0.2031, 0.6035, 0.9297, 0.3984, 0.9297, 0.5, 0.9824, 0.5, 0.9824, 0.3984, 0.877, 0.3984, 0.877, 0.5, 1.0, 0.5, 1.0, 0.3984, 0.04688, 0.3984, 0.04688, 0.5, 0.0, 0.5, 0.0, 0.3984, 0.6016, 0.3984, 0.6016, 0.5, 0.666, 0.5, 0.666, 0.3984, 0.7266, 0.3984, 0.7266, 0.5, 0.8262, 0.5, 0.8262, 0.3984, 0.06445, 0.3984, 0.06445, 0.5, 0.0, 0.5, 0.0, 0.3984, 0.2031, 0.7441, 0.3203, 0.7441, 0.3203, 0.8008, 0.2031, 0.8008, 0.9688, 0.3984, 0.9688, 0.5, 0.9961, 0.5, 0.9961, 0.3984, 0.04688, 0.3984, 0.04688, 0.5, 0.0, 0.5, 0.0, 0.3984, 0.3203, 0.2988, 0.3203, 0.4004, 0.2031, 0.4004, 0.2031, 0.2988, 0.3203, 0.5996, 0.2031, 0.5996, 0.2031, 0.5039, 0.3203, 0.5039, 0.08008, 0.5, 0.1348, 0.5, 0.1348, 0.3984, 0.08008, 0.3984, 0.3203, 0.1055, 0.2031, 0.1055, 0.2031, 0.1992, 0.3203, 0.1992, 0.2031, 0.4023, 0.3203, 0.4023, 0.3203, 0.3008, 0.2031, 0.3008, 0.877, 0.5, 0.877, 0.3984, 0.8262, 0.3984, 0.8262, 0.5, 0.3203, 0.6035, 0.2031, 0.6035, 0.2031, 0.6367, 0.3203, 0.6367, 0.666, 0.5, 0.7266, 0.5, 0.7266, 0.3984, 0.666, 0.3984, 0.6016, 0.5, 0.6016, 0.3984, 0.4961, 0.3984, 0.4961, 0.5, 0.2031, 0.1484, 0.3203, 0.1484, 0.3203, 0.2012, 0.2031, 0.2012, 0.3203, 0.1055, 0.3203, 0.1484, 0.2031, 0.1484, 0.2031, 0.1055, 0.3203, 0.7441, 0.2031, 0.7441, 0.2031, 0.7109, 0.3203, 0.7109, 1.0, 0.8667, 1.0, -3.222e-06, 1.667, -1.013e-06, 1.667, 0.8667, 1.667, 0.5333, 1.667, 0.8667, 0.3333, 0.8667, 0.3333, 0.5333, 1.0, 0.8667, 0.3333, 0.8667, 0.3333, 8.619e-07, 1.0, 2.575e-06, 0.3333, 8.619e-07, 0.3333, 0.8667, -1.043e-05, 1.0, 0.0, 0.0, 0.3333, 0.8667, 1.667, 0.8667, 2.0, 1.0, -1.043e-05, 1.0, 1.667, 0.8667, 1.667, -1.013e-06, 2.0, 1.131e-07, 2.0, 1.0])
_ca = me_plane_001.color_attributes.new('Col', 'BYTE_COLOR', 'CORNER')
_ca.data.foreach_set('color', [1.0, 1.0, 1.0, 1.0, 1.0, 1.0, 1.0, 1.0, 1.0, 1.0, 1.0, 1.0, 1.0, 1.0, 1.0, 1.0, 1.0, 1.0, 1.0, 1.0, 1.0, 1.0, 1.0, 1.0, 1.0, 1.0, 1.0, 0.6353, 1.0, 1.0, 1.0, 0.9961, 1.0, 1.0, 1.0, 0.2196, 1.0, 1.0, 1.0, 0.549, 1.0, 1.0, 1.0, 0.6392, 1.0, 1.0, 1.0, 0.2588, 1.0, 1.0, 1.0, 0.2588, 1.0, 1.0, 1.0, 0.6392, 1.0, 1.0, 1.0, 0.7922, 1.0, 1.0, 1.0, 0.2784, 1.0, 1.0, 1.0, 0.2784, 1.0, 1.0, 1.0, 0.7922, 1.0, 1.0, 1.0, 0.7373, 1.0, 1.0, 1.0, 0.3255, 1.0, 1.0, 1.0, 0.3255, 1.0, 1.0, 1.0, 0.7373, 1.0, 1.0, 1.0, 0.7569, 1.0, 1.0, 1.0, 0.2471, 1.0, 1.0, 1.0, 0.2471, 1.0, 1.0, 1.0, 0.7569, 1.0, 1.0, 1.0, 0.8706, 1.0, 1.0, 1.0, 0.3137, 1.0, 1.0, 1.0, 1.0, 1.0, 1.0, 1.0, 1.0, 1.0, 1.0, 1.0, 1.0, 1.0, 1.0, 1.0, 1.0, 1.0, 1.0, 1.0, 0.3137, 1.0, 1.0, 1.0, 0.8706, 1.0, 1.0, 1.0, 0.6863, 1.0, 1.0, 1.0, 0.2157, 1.0, 1.0, 1.0, 1.0, 1.0, 1.0, 1.0, 1.0, 1.0, 1.0, 1.0, 0.9608, 1.0, 1.0, 1.0, 0.549, 1.0, 1.0, 1.0, 1.0, 1.0, 1.0, 1.0, 1.0, 1.0, 1.0, 1.0, 0.9412, 1.0, 1.0, 1.0, 0.9608, 1.0, 1.0, 1.0, 1.0, 1.0, 1.0, 1.0, 1.0, 1.0, 1.0, 1.0, 0.8471, 1.0, 1.0, 1.0, 0.9412, 1.0, 1.0, 1.0, 1.0, 1.0, 1.0, 1.0, 1.0, 1.0, 1.0, 1.0, 1.0, 1.0, 1.0, 1.0, 0.8471, 1.0, 1.0, 1.0, 1.0, 1.0, 1.0, 1.0, 1.0, 1.0, 1.0, 1.0, 0.9961, 1.0, 1.0, 1.0, 1.0, 1.0, 1.0, 1.0, 1.0, 1.0, 1.0, 1.0, 1.0, 1.0, 1.0, 1.0, 1.0, 1.0, 1.0, 1.0, 1.0, 1.0, 1.0, 1.0, 1.0, 1.0, 1.0, 1.0, 1.0, 1.0, 1.0, 1.0, 1.0, 1.0, 1.0, 1.0, 1.0, 1.0, 1.0, 1.0, 1.0, 1.0, 1.0, 1.0, 1.0, 1.0, 1.0, 1.0, 1.0, 1.0, 1.0, 1.0, 1.0, 1.0, 1.0, 1.0, 1.0, 1.0, 1.0, 1.0, 1.0, 1.0, 1.0, 1.0, 1.0, 1.0, 1.0, 1.0, 1.0, 1.0, 1.0, 1.0, 1.0, 1.0, 1.0, 1.0, 1.0, 1.0, 1.0, 1.0, 1.0, 1.0, 1.0, 1.0, 1.0, 1.0, 1.0, 1.0, 1.0, 1.0, 1.0, 1.0, 1.0, 1.0, 1.0, 1.0, 1.0, 1.0, 1.0, 1.0, 1.0, 1.0, 1.0, 1.0, 1.0, 1.0, 1.0, 1.0, 1.0, 1.0, 1.0, 1.0, 1.0, 1.0, 1.0, 1.0, 1.0, 1.0, 1.0, 1.0, 1.0, 1.0, 1.0, 1.0, 1.0, 1.0, 1.0, 1.0, 1.0, 1.0, 1.0, 1.0, 1.0, 1.0, 1.0, 1.0, 1.0, 1.0, 1.0, 1.0, 1.0, 1.0, 1.0, 1.0, 1.0, 1.0, 1.0, 1.0, 1.0, 1.0, 1.0, 1.0, 1.0, 1.0, 1.0, 1.0, 1.0, 1.0, 1.0, 1.0, 1.0, 1.0, 1.0, 1.0, 1.0, 1.0, 1.0, 1.0, 1.0, 1.0, 1.0, 1.0, 1.0, 1.0, 1.0, 1.0, 1.0, 1.0, 1.0, 1.0, 0.4157, 1.0, 1.0, 1.0, 0.4706, 1.0, 1.0, 1.0, 0.349, 1.0, 1.0, 1.0, 0.4706, 1.0, 1.0, 1.0, 0.5451, 1.0, 1.0, 1.0, 0.349, 1.0, 1.0, 1.0, 0.3647, 1.0, 1.0, 1.0, 0.6941, 1.0, 1.0, 1.0, 0.5255, 1.0, 1.0, 1.0, 0.298, 1.0, 1.0, 1.0, 0.298, 1.0, 1.0, 1.0, 0.5255, 1.0, 1.0, 1.0, 0.3608, 1.0, 1.0, 1.0, 0.2745, 1.0, 1.0, 1.0, 0.6941, 1.0, 1.0, 1.0, 0.7843, 1.0, 1.0, 1.0, 0.5922, 1.0, 1.0, 1.0, 0.5255, 1.0, 1.0, 1.0, 0.5255, 1.0, 1.0, 1.0, 0.5922, 1.0, 1.0, 1.0, 0.4706, 1.0, 1.0, 1.0, 0.3608, 1.0, 1.0, 1.0, 0.7843, 1.0, 1.0, 1.0, 0.7843, 1.0, 1.0, 1.0, 0.5882, 1.0, 1.0, 1.0, 0.5922, 1.0, 1.0, 1.0, 0.5922, 1.0, 1.0, 1.0, 0.5882, 1.0, 1.0, 1.0, 0.4902, 1.0, 1.0, 1.0, 0.4706, 1.0, 1.0, 1.0, 0.7843, 1.0, 1.0, 1.0, 0.7529, 1.0, 1.0, 1.0, 0.5843, 1.0, 1.0, 1.0, 0.5882, 1.0, 1.0, 1.0, 0.5882, 1.0, 1.0, 1.0, 0.5843, 1.0, 1.0, 1.0, 0.5137, 1.0, 1.0, 1.0, 0.4902, 1.0, 1.0, 1.0, 0.7529, 1.0, 1.0, 1.0, 0.6353, 1.0, 1.0, 1.0, 0.4863, 1.0, 1.0, 1.0, 0.5843, 1.0, 1.0, 1.0, 0.5843, 1.0, 1.0, 1.0, 0.4863, 1.0, 1.0, 1.0, 0.4471, 1.0, 1.0, 1.0, 0.5137, 1.0, 1.0, 1.0, 0.6353, 1.0, 1.0, 1.0, 0.5451, 1.0, 1.0, 1.0, 0.4706, 1.0, 1.0, 1.0, 0.4863, 1.0, 1.0, 1.0, 0.4863, 1.0, 1.0, 1.0, 0.4706, 1.0, 1.0, 1.0, 0.4157, 1.0, 1.0, 1.0, 0.4471, 1.0, 1.0, 1.0, 1.0, 1.0, 1.0, 1.0, 1.0, 1.0, 1.0, 1.0, 1.0, 1.0, 1.0, 1.0, 1.0, 1.0, 1.0, 1.0, 0.9608, 1.0, 1.0, 1.0, 0.8588, 1.0, 1.0, 1.0, 0.549, 1.0, 1.0, 1.0, 0.8588, 1.0, 1.0, 1.0, 0.6392, 1.0, 1.0, 1.0, 0.549, 1.0, 1.0, 1.0, 0.9961, 1.0, 1.0, 1.0, 0.6353, 1.0, 1.0, 1.0, 0.4902, 1.0, 1.0, 1.0, 0.8392, 1.0, 1.0, 1.0, 0.8392, 1.0, 1.0, 1.0, 0.4902, 1.0, 1.0, 1.0, 0.3216, 1.0, 1.0, 1.0, 0.6863, 1.0, 1.0, 1.0, 0.9608, 1.0, 1.0, 1.0, 0.9412, 1.0, 1.0, 1.0, 0.8627, 1.0, 1.0, 1.0, 0.8588, 1.0, 1.0, 1.0, 0.8588, 1.0, 1.0, 1.0, 0.8627, 1.0, 1.0, 1.0, 0.7922, 1.0, 1.0, 1.0, 0.6392, 1.0, 1.0, 1.0, 0.9412, 1.0, 1.0, 1.0, 0.8471, 1.0, 1.0, 1.0, 0.8235, 1.0, 1.0, 1.0, 0.8627, 1.0, 1.0, 1.0, 0.8627, 1.0, 1.0, 1.0, 0.8235, 1.0, 1.0, 1.0, 0.7373, 1.0, 1.0, 1.0, 0.7922, 1.0, 1.0, 1.0, 0.8471, 1.0, 1.0, 1.0, 1.0, 1.0, 1.0, 1.0, 0.9451, 1.0, 1.0, 1.0, 0.8235, 1.0, 1.0, 1.0, 0.8235, 1.0, 1.0, 1.0, 0.9451, 1.0, 1.0, 1.0, 0.7569, 1.0, 1.0, 1.0, 0.7373, 1.0, 1.0, 1.0, 1.0, 1.0, 1.0, 1.0, 1.0, 1.0, 1.0, 1.0, 1.0, 1.0, 1.0, 1.0, 0.9451, 1.0, 1.0, 1.0, 0.9451, 1.0, 1.0, 1.0, 1.0, 1.0, 1.0, 1.0, 0.8706, 1.0, 1.0, 1.0, 0.7569, 1.0, 1.0, 1.0, 1.0, 1.0, 1.0, 1.0, 0.9961, 1.0, 1.0, 1.0, 0.8392, 1.0, 1.0, 1.0, 1.0, 1.0, 1.0, 1.0, 1.0, 1.0, 1.0, 1.0, 0.8392, 1.0, 1.0, 1.0, 0.6863, 1.0, 1.0, 1.0, 0.8706, 1.0, 1.0, 1.0, 0.2157, 1.0, 1.0, 1.0, 0.6863, 1.0, 1.0, 1.0, 0.3216, 1.0, 1.0, 1.0, 0.1137, 1.0, 1.0, 1.0, 1.0, 1.0, 1.0, 1.0, 1.0, 1.0, 1.0, 1.0, 1.0, 1.0, 1.0, 1.0, 1.0, 1.0, 1.0, 1.0, 1.0, 1.0, 1.0, 1.0, 1.0, 1.0, 1.0, 1.0, 1.0, 1.0, 1.0, 1.0, 1.0, 1.0, 1.0, 1.0, 1.0, 1.0, 1.0, 1.0, 1.0, 1.0, 1.0, 1.0, 1.0, 1.0, 1.0, 1.0, 1.0, 1.0, 1.0, 1.0, 1.0, 1.0, 1.0, 1.0, 1.0, 1.0, 1.0, 1.0, 1.0, 1.0, 1.0, 1.0, 1.0, 1.0, 1.0, 1.0, 1.0, 1.0, 1.0, 1.0, 1.0, 1.0, 1.0, 1.0, 1.0, 1.0, 1.0, 1.0, 1.0, 1.0, 1.0, 1.0, 1.0, 1.0, 1.0, 1.0, 1.0, 1.0, 1.0, 1.0, 1.0, 1.0, 1.0, 1.0, 1.0, 1.0, 1.0, 1.0, 1.0, 1.0, 1.0, 1.0, 1.0, 1.0, 1.0, 1.0, 1.0, 1.0, 1.0, 1.0, 1.0, 1.0, 1.0, 1.0, 1.0, 1.0, 1.0, 1.0, 1.0, 1.0, 1.0, 1.0, 1.0, 1.0, 1.0, 1.0, 1.0, 1.0, 1.0, 1.0, 1.0, 1.0, 1.0, 1.0, 1.0, 1.0, 1.0, 1.0, 1.0, 1.0, 1.0, 1.0, 1.0, 1.0, 1.0, 1.0, 1.0, 1.0, 1.0, 1.0, 1.0, 1.0, 1.0, 1.0, 1.0, 1.0, 1.0, 1.0, 1.0, 1.0, 1.0, 1.0, 1.0, 1.0, 1.0, 1.0, 1.0, 1.0, 1.0, 1.0, 1.0, 1.0, 1.0, 1.0, 1.0, 1.0, 1.0, 1.0, 1.0, 1.0, 1.0, 1.0, 1.0, 1.0, 1.0, 1.0, 1.0, 1.0, 1.0, 1.0, 1.0, 1.0, 1.0, 1.0, 1.0, 1.0, 1.0, 1.0, 1.0, 1.0, 1.0, 1.0, 1.0, 1.0, 1.0, 1.0, 1.0, 1.0, 1.0, 1.0, 1.0, 1.0, 1.0, 1.0, 1.0, 1.0, 1.0, 1.0, 1.0, 1.0, 1.0, 1.0, 1.0, 1.0, 1.0, 1.0, 1.0, 1.0, 1.0, 1.0, 1.0, 1.0, 1.0, 1.0, 1.0, 1.0, 1.0, 1.0, 1.0, 1.0, 1.0, 1.0, 1.0, 1.0, 1.0, 1.0, 1.0, 1.0, 1.0, 1.0, 1.0, 1.0, 1.0, 1.0, 1.0, 1.0, 1.0, 1.0, 1.0, 1.0, 1.0, 1.0, 1.0, 1.0, 1.0, 1.0, 1.0, 1.0, 1.0, 1.0, 1.0, 1.0, 1.0, 1.0, 1.0, 1.0, 1.0, 1.0, 1.0, 1.0, 1.0, 1.0, 1.0, 1.0, 1.0, 1.0, 1.0, 1.0, 1.0, 1.0, 1.0, 1.0, 1.0, 1.0, 1.0, 1.0, 1.0, 1.0, 1.0, 1.0, 1.0, 1.0, 1.0, 1.0, 1.0, 1.0, 1.0, 1.0, 1.0, 1.0, 1.0, 1.0, 1.0, 1.0, 1.0, 1.0, 1.0, 1.0, 1.0, 1.0, 1.0, 1.0, 1.0, 1.0, 1.0, 1.0, 1.0, 1.0, 1.0, 1.0, 1.0, 1.0, 1.0, 1.0, 1.0, 1.0, 1.0, 1.0, 1.0, 1.0, 1.0, 1.0, 1.0, 1.0, 1.0, 1.0, 1.0, 1.0, 1.0, 1.0, 1.0, 1.0, 1.0, 1.0, 1.0, 1.0, 1.0, 1.0, 1.0, 1.0, 1.0, 1.0, 1.0, 1.0, 1.0, 1.0, 1.0, 1.0, 1.0, 1.0, 1.0, 1.0, 1.0, 1.0, 1.0, 1.0, 1.0, 1.0, 1.0, 1.0, 1.0, 1.0, 1.0, 1.0, 1.0, 1.0, 1.0, 1.0, 1.0, 1.0, 1.0, 1.0, 1.0, 1.0, 1.0, 1.0, 1.0, 1.0, 1.0, 1.0, 1.0, 1.0, 1.0, 1.0, 1.0, 1.0, 1.0, 1.0, 1.0, 1.0, 1.0, 1.0, 1.0, 1.0, 1.0, 1.0, 1.0, 1.0, 1.0, 1.0, 1.0, 1.0, 1.0, 1.0, 1.0, 1.0, 1.0, 1.0, 1.0, 1.0, 1.0, 1.0, 1.0, 1.0, 1.0, 1.0, 1.0, 1.0, 1.0, 1.0, 1.0, 1.0, 1.0, 1.0, 1.0, 1.0, 1.0, 1.0, 1.0, 1.0, 1.0, 1.0, 1.0, 1.0, 1.0, 1.0, 1.0, 1.0, 1.0, 1.0, 1.0, 1.0, 1.0, 1.0, 1.0, 1.0, 0.6941, 1.0, 1.0, 1.0, 0.3647, 1.0, 1.0, 1.0, 1.0, 1.0, 1.0, 1.0, 1.0, 1.0, 1.0, 1.0, 0.7843, 1.0, 1.0, 1.0, 0.6941, 1.0, 1.0, 1.0, 1.0, 1.0, 1.0, 1.0, 1.0, 1.0, 1.0, 1.0, 0.7843, 1.0, 1.0, 1.0, 0.7843, 1.0, 1.0, 1.0, 1.0, 1.0, 1.0, 1.0, 1.0, 1.0, 1.0, 1.0, 0.7529, 1.0, 1.0, 1.0, 0.7843, 1.0, 1.0, 1.0, 1.0, 1.0, 1.0, 1.0, 1.0, 1.0, 1.0, 1.0, 0.6353, 1.0, 1.0, 1.0, 0.7529, 1.0, 1.0, 1.0, 1.0, 1.0, 1.0, 1.0, 1.0, 1.0, 1.0, 1.0, 0.5451, 1.0, 1.0, 1.0, 0.6353, 1.0, 1.0, 1.0, 1.0, 1.0, 1.0, 1.0, 1.0, 1.0, 1.0, 1.0, 0.349, 1.0, 1.0, 1.0, 0.5451, 1.0, 1.0, 1.0, 1.0, 1.0, 1.0, 1.0, 1.0, 1.0, 1.0, 1.0, 1.0, 1.0, 1.0, 1.0, 1.0, 1.0, 1.0, 1.0, 1.0, 1.0, 1.0, 1.0, 1.0, 1.0, 1.0, 1.0, 1.0, 1.0, 1.0, 1.0, 1.0, 1.0, 1.0, 1.0, 1.0, 1.0, 1.0, 1.0, 1.0, 1.0, 1.0, 1.0, 1.0, 1.0, 1.0, 1.0, 1.0, 1.0, 1.0, 1.0, 1.0, 1.0, 1.0, 1.0, 1.0, 1.0, 1.0, 1.0, 1.0, 1.0, 1.0, 1.0, 1.0, 1.0, 1.0, 1.0, 1.0, 1.0, 1.0, 1.0, 1.0, 1.0, 1.0, 1.0, 1.0, 1.0, 1.0, 1.0, 1.0, 1.0, 1.0, 1.0, 1.0, 1.0, 1.0, 1.0, 1.0, 1.0, 1.0, 1.0, 1.0, 1.0, 1.0, 1.0, 1.0, 1.0, 1.0, 1.0, 1.0, 1.0, 1.0, 1.0, 1.0, 1.0, 1.0, 1.0, 1.0, 1.0, 1.0, 1.0, 1.0, 1.0, 1.0, 1.0, 1.0, 1.0, 1.0, 1.0, 1.0, 1.0, 1.0, 1.0, 1.0, 1.0, 1.0, 1.0, 0.3608, 1.0, 1.0, 1.0, 0.2588, 1.0, 1.0, 1.0, 0.1843, 1.0, 1.0, 1.0, 0.2745, 1.0, 1.0, 1.0, 0.2588, 1.0, 1.0, 1.0, 0.2157, 1.0, 1.0, 1.0, 0.1137, 1.0, 1.0, 1.0, 0.1843, 1.0, 1.0, 1.0, 0.4706, 1.0, 1.0, 1.0, 0.2549, 1.0, 1.0, 1.0, 0.2588, 1.0, 1.0, 1.0, 0.3608, 1.0, 1.0, 1.0, 0.2549, 1.0, 1.0, 1.0, 0.3137, 1.0, 1.0, 1.0, 0.2157, 1.0, 1.0, 1.0, 0.2588, 1.0, 1.0, 1.0, 0.4902, 1.0, 1.0, 1.0, 0.2471, 1.0, 1.0, 1.0, 0.2549, 1.0, 1.0, 1.0, 0.4706, 1.0, 1.0, 1.0, 0.2471, 1.0, 1.0, 1.0, 0.2471, 1.0, 1.0, 1.0, 0.3137, 1.0, 1.0, 1.0, 0.2549, 1.0, 1.0, 1.0, 0.5137, 1.0, 1.0, 1.0, 0.2941, 1.0, 1.0, 1.0, 0.2471, 1.0, 1.0, 1.0, 0.4902, 1.0, 1.0, 1.0, 0.2941, 1.0, 1.0, 1.0, 0.3255, 1.0, 1.0, 1.0, 0.2471, 1.0, 1.0, 1.0, 0.2471, 1.0, 1.0, 1.0, 0.4471, 1.0, 1.0, 1.0, 0.1686, 1.0, 1.0, 1.0, 0.2941, 1.0, 1.0, 1.0, 0.5137, 1.0, 1.0, 1.0, 0.1686, 1.0, 1.0, 1.0, 0.2784, 1.0, 1.0, 1.0, 0.3255, 1.0, 1.0, 1.0, 0.2941, 1.0, 1.0, 1.0, 0.4157, 1.0, 1.0, 1.0, 0.04706, 1.0, 1.0, 1.0, 0.1686, 1.0, 1.0, 1.0, 0.4471, 1.0, 1.0, 1.0, 0.04706, 1.0, 1.0, 1.0, 0.2588, 1.0, 1.0, 1.0, 0.2784, 1.0, 1.0, 1.0, 0.1686, 1.0, 1.0, 1.0, 0.349, 1.0, 1.0, 1.0, 0.01569, 1.0, 1.0, 1.0, 0.04706, 1.0, 1.0, 1.0, 0.4157, 1.0, 1.0, 1.0, 0.01569, 1.0, 1.0, 1.0, 0.2196, 1.0, 1.0, 1.0, 0.2588, 1.0, 1.0, 1.0, 0.04706, 1.0, 1.0, 1.0, 1.0, 1.0, 1.0, 1.0, 1.0, 1.0, 1.0, 1.0, 1.0, 1.0, 1.0, 1.0, 1.0, 1.0, 1.0, 1.0, 1.0, 1.0, 1.0, 1.0, 1.0, 1.0, 1.0, 1.0, 1.0, 1.0, 1.0, 1.0, 1.0, 1.0, 1.0, 1.0, 1.0, 1.0, 1.0, 1.0, 1.0, 1.0, 1.0, 1.0, 1.0, 1.0, 1.0, 1.0, 1.0, 1.0, 1.0, 1.0, 1.0, 1.0, 1.0, 1.0, 1.0, 1.0, 1.0, 1.0, 1.0, 1.0, 1.0, 1.0, 1.0, 1.0, 1.0, 1.0, 1.0, 1.0, 1.0, 1.0, 1.0, 1.0, 1.0, 1.0, 1.0, 1.0, 1.0, 1.0, 1.0, 1.0, 1.0, 1.0, 1.0, 1.0, 1.0, 1.0, 1.0, 1.0, 1.0, 1.0, 1.0, 1.0, 1.0, 1.0, 1.0, 1.0, 1.0, 1.0, 1.0, 1.0, 1.0, 1.0, 1.0, 1.0, 1.0, 1.0, 1.0, 1.0, 1.0, 1.0, 1.0, 1.0, 1.0, 1.0, 1.0, 1.0, 1.0, 1.0, 1.0, 1.0, 1.0, 1.0, 1.0, 1.0, 1.0, 1.0, 1.0, 1.0, 1.0, 1.0, 1.0, 1.0, 1.0, 1.0, 1.0, 1.0, 1.0, 1.0, 1.0, 1.0, 1.0, 1.0, 1.0, 1.0, 1.0, 1.0, 1.0, 1.0, 1.0, 1.0, 1.0, 1.0, 1.0, 1.0, 1.0, 1.0, 1.0, 1.0, 1.0, 1.0, 1.0, 1.0, 1.0, 1.0, 1.0, 1.0, 1.0, 1.0, 1.0, 1.0, 1.0, 1.0, 1.0, 1.0, 1.0, 1.0, 1.0, 1.0, 1.0, 1.0, 1.0, 1.0, 1.0, 1.0, 1.0, 1.0, 1.0, 1.0, 1.0, 1.0, 1.0, 1.0, 1.0, 1.0, 1.0, 1.0, 1.0, 1.0, 1.0, 1.0, 1.0, 1.0, 1.0, 1.0, 1.0, 1.0, 1.0, 1.0, 1.0, 1.0, 1.0, 1.0, 1.0, 1.0, 1.0, 1.0, 1.0, 1.0, 1.0, 1.0, 1.0, 1.0, 1.0, 1.0, 1.0, 1.0, 1.0, 1.0, 1.0, 1.0, 1.0, 1.0, 1.0, 1.0, 1.0, 1.0, 1.0, 1.0, 1.0, 1.0, 1.0, 1.0, 1.0, 1.0, 1.0, 1.0, 1.0, 1.0, 1.0, 1.0, 1.0, 1.0, 1.0, 1.0, 1.0, 1.0, 1.0, 1.0, 1.0, 1.0, 1.0, 1.0, 1.0, 1.0, 1.0, 1.0, 1.0, 1.0, 1.0, 1.0, 1.0, 1.0, 1.0, 1.0, 1.0, 1.0, 1.0, 1.0, 1.0, 1.0, 1.0, 1.0, 1.0, 1.0, 1.0, 1.0, 1.0, 1.0, 1.0, 1.0, 1.0, 1.0, 1.0, 1.0, 1.0, 1.0, 1.0, 1.0, 1.0, 1.0, 1.0, 1.0, 1.0, 1.0, 1.0, 1.0, 1.0, 1.0, 1.0, 1.0, 1.0, 1.0, 1.0, 1.0, 1.0, 1.0, 1.0, 1.0, 1.0, 1.0, 1.0, 1.0, 1.0, 1.0, 1.0, 1.0, 1.0, 1.0, 1.0, 1.0, 1.0, 1.0, 1.0, 1.0, 1.0, 1.0, 1.0, 1.0, 1.0, 1.0, 1.0, 1.0, 1.0, 1.0, 1.0, 1.0, 1.0, 1.0, 1.0, 1.0, 1.0, 1.0, 1.0, 1.0, 1.0, 1.0, 1.0, 1.0, 1.0, 1.0, 1.0, 1.0, 1.0, 1.0, 1.0, 1.0, 1.0, 1.0, 1.0, 1.0, 1.0, 1.0, 1.0, 1.0, 1.0, 1.0, 1.0, 1.0, 1.0, 1.0, 1.0, 1.0, 1.0, 1.0, 1.0, 1.0, 1.0, 1.0, 1.0, 1.0, 1.0, 1.0, 1.0, 1.0, 1.0, 1.0, 1.0, 1.0, 1.0, 1.0, 1.0, 1.0, 1.0, 1.0, 1.0, 1.0, 1.0, 1.0, 1.0, 1.0, 1.0, 1.0, 1.0, 1.0, 1.0, 1.0, 1.0, 1.0, 1.0, 1.0, 1.0, 1.0, 1.0, 1.0, 1.0, 1.0, 1.0, 1.0, 1.0, 1.0, 1.0, 1.0, 1.0, 1.0, 1.0, 1.0, 1.0, 1.0, 1.0, 1.0, 1.0, 1.0, 1.0, 1.0, 1.0, 1.0, 1.0, 1.0, 1.0, 1.0, 1.0, 1.0, 1.0, 1.0, 1.0, 1.0, 1.0, 1.0, 1.0, 1.0, 1.0, 1.0, 1.0, 1.0, 1.0, 1.0, 1.0, 1.0, 1.0, 1.0, 1.0, 1.0, 1.0, 1.0, 1.0, 1.0, 1.0, 1.0, 1.0, 1.0, 1.0, 1.0, 1.0, 1.0, 1.0, 1.0, 1.0, 1.0, 1.0, 1.0, 1.0, 1.0, 1.0, 1.0, 1.0, 1.0, 1.0, 1.0, 1.0, 1.0, 1.0, 1.0, 1.0, 1.0, 1.0, 1.0, 1.0, 1.0, 1.0, 1.0, 1.0, 1.0, 1.0, 1.0, 1.0, 1.0, 1.0, 1.0, 1.0, 1.0, 1.0, 1.0, 1.0, 1.0, 1.0, 1.0, 1.0, 1.0, 1.0, 1.0, 1.0, 1.0, 1.0, 1.0, 1.0, 1.0, 1.0, 1.0, 1.0, 1.0, 1.0, 1.0, 1.0, 1.0, 1.0, 1.0, 1.0, 1.0, 1.0, 1.0, 1.0, 1.0, 1.0, 1.0, 1.0, 1.0, 1.0, 1.0, 1.0, 1.0, 1.0, 1.0, 1.0, 1.0, 1.0, 1.0, 1.0, 1.0, 1.0, 1.0, 1.0, 1.0, 1.0, 1.0, 1.0, 1.0, 1.0, 1.0, 1.0, 1.0, 1.0, 1.0, 1.0, 1.0, 1.0, 1.0, 1.0, 1.0, 1.0, 1.0, 1.0, 1.0, 1.0, 1.0, 1.0, 1.0, 1.0, 1.0, 1.0, 1.0, 1.0, 1.0, 1.0, 1.0, 1.0, 1.0, 1.0, 1.0, 1.0, 1.0, 1.0, 1.0, 1.0, 1.0, 1.0, 1.0, 1.0, 1.0, 1.0, 1.0, 1.0, 1.0, 1.0, 1.0, 1.0, 1.0, 1.0, 1.0, 1.0, 1.0, 1.0, 1.0, 1.0, 1.0, 1.0, 1.0, 1.0, 1.0, 1.0, 1.0, 1.0, 1.0, 1.0, 1.0, 1.0, 1.0, 1.0, 1.0, 1.0, 1.0, 1.0, 1.0, 1.0, 1.0, 1.0, 1.0, 1.0, 1.0, 1.0, 1.0, 1.0, 1.0, 1.0, 1.0, 1.0, 1.0, 1.0, 1.0, 1.0, 1.0, 1.0, 1.0, 1.0, 1.0, 1.0, 1.0, 1.0, 1.0, 1.0, 1.0, 1.0, 1.0, 1.0, 1.0, 1.0, 1.0, 1.0, 1.0, 1.0, 1.0, 1.0, 1.0, 1.0, 1.0, 1.0, 1.0, 1.0, 1.0, 1.0, 1.0, 1.0, 1.0, 1.0, 1.0, 1.0, 1.0, 1.0, 1.0, 1.0, 1.0, 1.0, 1.0, 1.0, 1.0, 1.0, 1.0, 1.0, 1.0, 1.0, 1.0, 1.0, 1.0, 1.0, 1.0, 1.0, 1.0, 1.0, 1.0, 1.0, 1.0, 1.0, 1.0, 1.0, 1.0, 1.0, 1.0, 1.0, 1.0, 1.0, 1.0, 1.0, 1.0, 1.0, 1.0, 1.0, 1.0, 1.0, 1.0, 1.0, 1.0, 1.0, 1.0, 1.0, 1.0, 1.0, 1.0, 1.0, 1.0, 1.0, 1.0, 1.0, 1.0, 1.0, 1.0, 1.0, 1.0, 1.0, 1.0, 1.0, 1.0, 1.0, 1.0, 1.0, 1.0, 1.0, 1.0, 1.0, 1.0, 1.0, 1.0, 1.0, 1.0, 1.0, 1.0, 1.0, 1.0, 1.0, 1.0, 1.0, 1.0, 1.0, 1.0, 1.0, 1.0, 1.0, 1.0, 1.0, 1.0, 1.0, 1.0, 1.0, 1.0, 1.0, 1.0, 1.0, 1.0, 1.0, 1.0, 1.0, 1.0, 1.0, 1.0, 1.0, 1.0, 1.0, 1.0, 1.0, 1.0, 1.0, 1.0, 1.0, 1.0, 1.0, 1.0, 1.0, 1.0, 1.0, 1.0, 1.0, 1.0, 1.0, 1.0, 1.0, 1.0, 1.0, 1.0, 1.0, 1.0, 1.0, 1.0, 1.0, 1.0, 1.0, 1.0, 1.0, 1.0, 1.0, 1.0, 1.0, 1.0, 1.0, 1.0, 1.0, 1.0, 1.0, 1.0, 1.0, 1.0, 1.0, 1.0, 1.0, 1.0, 1.0, 1.0, 1.0, 1.0, 1.0, 1.0, 1.0, 1.0, 1.0, 1.0, 1.0, 1.0, 1.0, 1.0, 1.0, 1.0, 1.0, 1.0, 1.0, 1.0, 1.0, 1.0, 1.0, 1.0, 1.0, 1.0, 1.0, 1.0, 1.0, 1.0, 1.0, 1.0, 1.0, 1.0, 1.0, 1.0, 1.0, 1.0, 1.0, 1.0, 1.0, 1.0, 1.0, 1.0, 1.0, 1.0, 1.0, 1.0, 1.0, 1.0, 1.0, 1.0, 1.0, 1.0, 1.0, 1.0, 1.0, 1.0, 1.0, 1.0, 1.0, 1.0, 1.0, 1.0, 1.0, 1.0, 1.0, 1.0, 1.0, 1.0, 1.0, 1.0, 1.0, 1.0, 1.0, 1.0, 1.0, 1.0, 1.0, 1.0, 1.0, 1.0, 1.0, 1.0, 1.0, 1.0, 1.0, 1.0, 1.0, 1.0, 1.0, 1.0, 1.0, 1.0, 1.0, 1.0, 1.0, 1.0, 1.0, 1.0, 1.0, 1.0, 1.0, 1.0, 1.0, 1.0, 1.0, 1.0, 1.0, 1.0, 1.0, 1.0, 1.0, 1.0, 1.0, 1.0, 1.0, 1.0, 1.0, 1.0, 1.0, 1.0, 1.0, 1.0, 1.0, 1.0, 1.0, 1.0, 1.0, 1.0, 1.0, 1.0, 1.0, 1.0, 1.0, 1.0, 1.0, 1.0, 1.0, 1.0, 1.0, 1.0, 1.0, 1.0, 1.0, 1.0, 1.0, 1.0, 1.0, 1.0, 1.0, 1.0, 1.0, 1.0, 1.0, 1.0, 1.0, 1.0, 1.0, 1.0, 1.0, 1.0, 1.0, 1.0, 1.0, 1.0, 1.0, 1.0, 1.0, 1.0, 1.0, 1.0, 1.0, 1.0, 1.0, 1.0, 1.0, 1.0, 1.0, 1.0, 1.0, 1.0, 1.0, 1.0, 1.0, 1.0, 1.0, 1.0, 1.0, 1.0, 1.0, 1.0, 1.0, 1.0, 1.0, 1.0, 1.0, 1.0, 1.0, 1.0, 1.0, 1.0, 1.0, 1.0, 1.0, 1.0, 1.0, 1.0, 1.0, 1.0, 1.0, 1.0, 1.0, 1.0, 1.0, 1.0, 1.0, 1.0, 1.0, 1.0, 1.0, 1.0, 1.0, 1.0, 1.0, 1.0, 1.0, 1.0, 1.0, 1.0, 1.0, 1.0, 1.0, 1.0, 1.0, 1.0, 1.0, 1.0, 1.0, 1.0, 1.0, 1.0, 1.0, 1.0, 1.0, 1.0, 1.0, 1.0, 1.0, 1.0, 1.0, 1.0, 1.0, 1.0, 1.0, 1.0, 1.0, 1.0, 1.0, 1.0, 1.0, 1.0, 1.0, 1.0, 1.0])
me_plane_001.materials.append(mat_mat_rock_dirt_blend)
me_plane_001.materials.append(mat_mat_basement_walls)
me_plane_001.materials.append(mat_mat_concrete_walls)
me_plane_001.use_remesh_fix_poles = True
me_plane_001.use_remesh_preserve_attributes = False
me_plane_001.use_mirror_vertex_groups = False
me_plane_001.use_paint_bone_selection = False
me_plane_001.use_paint_mask_vertex = True
me_plane_001.update()
me_cube_007 = bpy.data.meshes.new('Cube.007')
me_cube_007.from_pydata([(-0.25, -2.0, -1.5), (-0.25, -2.0, 1.5), (-0.25, 2.0, -1.5), (-0.25, 2.0, 1.5), (0.25, -2.0, -1.5), (0.25, -2.0, 1.5), (0.25, 2.0, -1.5), (0.25, 2.0, 1.5)], [], [(0, 1, 3, 2), (2, 3, 7, 6), (6, 7, 5, 4), (4, 5, 1, 0), (2, 6, 4, 0), (7, 3, 1, 5)])
_uv = me_cube_007.uv_layers.new(name='UVMap')
_uv.uv.foreach_set('vector', [0.375, 0.0, 0.625, 0.0, 0.625, 0.25, 0.375, 0.25, 0.375, 0.25, 0.625, 0.25, 0.625, 0.5, 0.375, 0.5, 0.375, 0.5, 0.625, 0.5, 0.625, 0.75, 0.375, 0.75, 0.375, 0.75, 0.625, 0.75, 0.625, 1.0, 0.375, 1.0, 0.125, 0.5, 0.375, 0.5, 0.375, 0.75, 0.125, 0.75, 0.625, 0.5, 0.875, 0.5, 0.875, 0.75, 0.625, 0.75])
me_cube_007.use_remesh_fix_poles = True
me_cube_007.use_remesh_preserve_attributes = False
me_cube_007.use_mirror_vertex_groups = False
me_cube_007.update()
me_cube_008 = bpy.data.meshes.new('Cube.008')
me_cube_008.from_pydata([(-0.25, -2.0, -1.5), (-0.25, -2.0, 1.5), (-0.25, 2.0, -1.5), (-0.25, 2.0, 1.5), (0.25, -2.0, -1.5), (0.25, -2.0, 1.5), (0.25, 2.0, -1.5), (0.25, 2.0, 1.5)], [], [(0, 1, 3, 2), (2, 3, 7, 6), (6, 7, 5, 4), (4, 5, 1, 0), (2, 6, 4, 0), (7, 3, 1, 5)])
_uv = me_cube_008.uv_layers.new(name='UVMap')
_uv.uv.foreach_set('vector', [0.375, 0.0, 0.625, 0.0, 0.625, 0.25, 0.375, 0.25, 0.375, 0.25, 0.625, 0.25, 0.625, 0.5, 0.375, 0.5, 0.375, 0.5, 0.625, 0.5, 0.625, 0.75, 0.375, 0.75, 0.375, 0.75, 0.625, 0.75, 0.625, 1.0, 0.375, 1.0, 0.125, 0.5, 0.375, 0.5, 0.375, 0.75, 0.125, 0.75, 0.625, 0.5, 0.875, 0.5, 0.875, 0.75, 0.625, 0.75])
me_cube_008.use_remesh_fix_poles = True
me_cube_008.use_remesh_preserve_attributes = False
me_cube_008.use_mirror_vertex_groups = False
me_cube_008.update()
me_cube_009 = bpy.data.meshes.new('Cube.009')
me_cube_009.from_pydata([(-1.5, -2.0, -0.1), (-1.5, -2.0, 0.1), (-1.5, 2.0, -0.1), (-1.5, 2.0, 0.1), (1.5, -2.0, -0.1), (1.5, -2.0, 0.1), (1.5, 2.0, -0.1), (1.5, 2.0, 0.1)], [], [(0, 1, 3, 2), (2, 3, 7, 6), (6, 7, 5, 4), (4, 5, 1, 0), (2, 6, 4, 0), (7, 3, 1, 5)])
_uv = me_cube_009.uv_layers.new(name='UVMap')
_uv.uv.foreach_set('vector', [0.375, 0.0, 0.625, 0.0, 0.625, 0.25, 0.375, 0.25, 0.375, 0.25, 0.625, 0.25, 0.625, 0.5, 0.375, 0.5, 0.375, 0.5, 0.625, 0.5, 0.625, 0.75, 0.375, 0.75, 0.375, 0.75, 0.625, 0.75, 0.625, 1.0, 0.375, 1.0, 0.125, 0.5, 0.375, 0.5, 0.375, 0.75, 0.125, 0.75, 0.625, 0.5, 0.875, 0.5, 0.875, 0.75, 0.625, 0.75])
me_cube_009.use_remesh_fix_poles = True
me_cube_009.use_remesh_preserve_attributes = False
me_cube_009.use_mirror_vertex_groups = False
me_cube_009.update()
me_cube_010 = bpy.data.meshes.new('Cube.010')
me_cube_010.from_pydata([(-1.5, -2.0, -0.2), (-1.5, -2.0, 0.2), (-1.5, 2.0, -0.2), (-1.5, 2.0, 0.2), (1.5, -2.0, -0.2), (1.5, -2.0, 0.2), (1.5, 2.0, -0.2), (1.5, 2.0, 0.2)], [], [(0, 1, 3, 2), (2, 3, 7, 6), (6, 7, 5, 4), (4, 5, 1, 0), (2, 6, 4, 0), (7, 3, 1, 5)])
_uv = me_cube_010.uv_layers.new(name='UVMap')
_uv.uv.foreach_set('vector', [0.375, 0.0, 0.625, 0.0, 0.625, 0.25, 0.375, 0.25, 0.375, 0.25, 0.625, 0.25, 0.625, 0.5, 0.375, 0.5, 0.375, 0.5, 0.625, 0.5, 0.625, 0.75, 0.375, 0.75, 0.375, 0.75, 0.625, 0.75, 0.625, 1.0, 0.375, 1.0, 0.125, 0.5, 0.375, 0.5, 0.375, 0.75, 0.125, 0.75, 0.625, 0.5, 0.875, 0.5, 0.875, 0.75, 0.625, 0.75])
me_cube_010.use_remesh_fix_poles = True
me_cube_010.use_remesh_preserve_attributes = False
me_cube_010.use_mirror_vertex_groups = False
me_cube_010.update()
me_cube_011 = bpy.data.meshes.new('Cube.011')
me_cube_011.from_pydata([(-0.15, -1.5, -0.3), (-0.15, -1.5, 0.3), (-0.15, 1.5, -0.3), (-0.15, 1.5, 0.3), (0.15, -1.5, -0.3), (0.15, -1.5, 0.3), (0.15, 1.5, -0.3), (0.15, 1.5, 0.3)], [], [(0, 1, 3, 2), (2, 3, 7, 6), (6, 7, 5, 4), (4, 5, 1, 0), (2, 6, 4, 0), (7, 3, 1, 5)])
_uv = me_cube_011.uv_layers.new(name='UVMap')
_uv.uv.foreach_set('vector', [0.375, 0.0, 0.625, 0.0, 0.625, 0.25, 0.375, 0.25, 0.375, 0.25, 0.625, 0.25, 0.625, 0.5, 0.375, 0.5, 0.375, 0.5, 0.625, 0.5, 0.625, 0.75, 0.375, 0.75, 0.375, 0.75, 0.625, 0.75, 0.625, 1.0, 0.375, 1.0, 0.125, 0.5, 0.375, 0.5, 0.375, 0.75, 0.125, 0.75, 0.625, 0.5, 0.875, 0.5, 0.875, 0.75, 0.625, 0.75])
me_cube_011.use_remesh_fix_poles = True
me_cube_011.use_remesh_preserve_attributes = False
me_cube_011.use_mirror_vertex_groups = False
me_cube_011.update()
me_cube_012 = bpy.data.meshes.new('Cube.012')
me_cube_012.from_pydata([(-0.15, -1.5, -0.3), (-0.15, -1.5, 0.3), (-0.15, 1.5, -0.3), (-0.15, 1.5, 0.3), (0.15, -1.5, -0.3), (0.15, -1.5, 0.3), (0.15, 1.5, -0.3), (0.15, 1.5, 0.3)], [], [(0, 1, 3, 2), (2, 3, 7, 6), (6, 7, 5, 4), (4, 5, 1, 0), (2, 6, 4, 0), (7, 3, 1, 5)])
_uv = me_cube_012.uv_layers.new(name='UVMap')
_uv.uv.foreach_set('vector', [0.375, 0.0, 0.625, 0.0, 0.625, 0.25, 0.375, 0.25, 0.375, 0.25, 0.625, 0.25, 0.625, 0.5, 0.375, 0.5, 0.375, 0.5, 0.625, 0.5, 0.625, 0.75, 0.375, 0.75, 0.375, 0.75, 0.625, 0.75, 0.625, 1.0, 0.375, 1.0, 0.125, 0.5, 0.375, 0.5, 0.375, 0.75, 0.125, 0.75, 0.625, 0.5, 0.875, 0.5, 0.875, 0.75, 0.625, 0.75])
me_cube_012.use_remesh_fix_poles = True
me_cube_012.use_remesh_preserve_attributes = False
me_cube_012.use_mirror_vertex_groups = False
me_cube_012.update()
me_cube_013 = bpy.data.meshes.new('Cube.013')
me_cube_013.from_pydata([(-0.1, -0.1, -1.25), (-0.1, -0.1, 1.25), (-0.1, 0.1, -1.25), (-0.1, 0.1, 1.25), (0.1, -0.1, -1.25), (0.1, -0.1, 1.25), (0.1, 0.1, -1.25), (0.1, 0.1, 1.25)], [], [(0, 1, 3, 2), (2, 3, 7, 6), (6, 7, 5, 4), (4, 5, 1, 0), (2, 6, 4, 0), (7, 3, 1, 5)])
_uv = me_cube_013.uv_layers.new(name='UVMap')
_uv.uv.foreach_set('vector', [0.375, 0.0, 0.625, 0.0, 0.625, 0.25, 0.375, 0.25, 0.375, 0.25, 0.625, 0.25, 0.625, 0.5, 0.375, 0.5, 0.375, 0.5, 0.625, 0.5, 0.625, 0.75, 0.375, 0.75, 0.375, 0.75, 0.625, 0.75, 0.625, 1.0, 0.375, 1.0, 0.125, 0.5, 0.375, 0.5, 0.375, 0.75, 0.125, 0.75, 0.625, 0.5, 0.875, 0.5, 0.875, 0.75, 0.625, 0.75])
me_cube_013.use_remesh_fix_poles = True
me_cube_013.use_remesh_preserve_attributes = False
me_cube_013.use_mirror_vertex_groups = False
me_cube_013.update()
me_cube_014 = bpy.data.meshes.new('Cube.014')
me_cube_014.from_pydata([(-0.1, -0.1, -1.25), (-0.1, -0.1, 1.25), (-0.1, 0.1, -1.25), (-0.1, 0.1, 1.25), (0.1, -0.1, -1.25), (0.1, -0.1, 1.25), (0.1, 0.1, -1.25), (0.1, 0.1, 1.25)], [], [(0, 1, 3, 2), (2, 3, 7, 6), (6, 7, 5, 4), (4, 5, 1, 0), (2, 6, 4, 0), (7, 3, 1, 5)])
_uv = me_cube_014.uv_layers.new(name='UVMap')
_uv.uv.foreach_set('vector', [0.375, 0.0, 0.625, 0.0, 0.625, 0.25, 0.375, 0.25, 0.375, 0.25, 0.625, 0.25, 0.625, 0.5, 0.375, 0.5, 0.375, 0.5, 0.625, 0.5, 0.625, 0.75, 0.375, 0.75, 0.375, 0.75, 0.625, 0.75, 0.625, 1.0, 0.375, 1.0, 0.125, 0.5, 0.375, 0.5, 0.375, 0.75, 0.125, 0.75, 0.625, 0.5, 0.875, 0.5, 0.875, 0.75, 0.625, 0.75])
me_cube_014.use_remesh_fix_poles = True
me_cube_014.use_remesh_preserve_attributes = False
me_cube_014.use_mirror_vertex_groups = False
me_cube_014.update()
me_cube_015 = bpy.data.meshes.new('Cube.015')
me_cube_015.from_pydata([(-0.35, -0.1, -0.75), (-0.35, -0.1, 0.75), (-0.35, 0.1, -0.75), (-0.35, 0.1, 0.75), (0.35, -0.1, -0.75), (0.35, -0.1, 0.75), (0.35, 0.1, -0.75), (0.35, 0.1, 0.75)], [], [(0, 1, 3, 2), (2, 3, 7, 6), (6, 7, 5, 4), (4, 5, 1, 0), (2, 6, 4, 0), (7, 3, 1, 5)])
_uv = me_cube_015.uv_layers.new(name='UVMap')
_uv.uv.foreach_set('vector', [0.375, 0.0, 0.625, 0.0, 0.625, 0.25, 0.375, 0.25, 0.375, 0.25, 0.625, 0.25, 0.625, 0.5, 0.375, 0.5, 0.375, 0.5, 0.625, 0.5, 0.625, 0.75, 0.375, 0.75, 0.375, 0.75, 0.625, 0.75, 0.625, 1.0, 0.375, 1.0, 0.125, 0.5, 0.375, 0.5, 0.375, 0.75, 0.125, 0.75, 0.625, 0.5, 0.875, 0.5, 0.875, 0.75, 0.625, 0.75])
me_cube_015.use_remesh_fix_poles = True
me_cube_015.use_remesh_preserve_attributes = False
me_cube_015.use_mirror_vertex_groups = False
me_cube_015.update()
me_cube_016 = bpy.data.meshes.new('Cube.016')
me_cube_016.from_pydata([(-0.1, -0.1, -0.45), (-0.1, -0.1, 0.45), (-0.1, 0.1, -0.45), (-0.1, 0.1, 0.45), (0.1, -0.1, -0.45), (0.1, -0.1, 0.45), (0.1, 0.1, -0.45), (0.1, 0.1, 0.45)], [], [(0, 1, 3, 2), (2, 3, 7, 6), (6, 7, 5, 4), (4, 5, 1, 0), (2, 6, 4, 0), (7, 3, 1, 5)])
_uv = me_cube_016.uv_layers.new(name='UVMap')
_uv.uv.foreach_set('vector', [0.375, 0.0, 0.625, 0.0, 0.625, 0.25, 0.375, 0.25, 0.375, 0.25, 0.625, 0.25, 0.625, 0.5, 0.375, 0.5, 0.375, 0.5, 0.625, 0.5, 0.625, 0.75, 0.375, 0.75, 0.375, 0.75, 0.625, 0.75, 0.625, 1.0, 0.375, 1.0, 0.125, 0.5, 0.375, 0.5, 0.375, 0.75, 0.125, 0.75, 0.625, 0.5, 0.875, 0.5, 0.875, 0.75, 0.625, 0.75])
me_cube_016.use_remesh_fix_poles = True
me_cube_016.use_remesh_preserve_attributes = False
me_cube_016.use_mirror_vertex_groups = False
me_cube_016.update()
me_cube_017 = bpy.data.meshes.new('Cube.017')
me_cube_017.from_pydata([(-0.3, -0.1, -0.3), (-0.3, -0.1, 0.3), (-0.3, 0.1, -0.3), (-0.3, 0.1, 0.3), (0.3, -0.1, -0.3), (0.3, -0.1, 0.3), (0.3, 0.1, -0.3), (0.3, 0.1, 0.3)], [], [(0, 1, 3, 2), (2, 3, 7, 6), (6, 7, 5, 4), (4, 5, 1, 0), (2, 6, 4, 0), (7, 3, 1, 5)])
_uv = me_cube_017.uv_layers.new(name='UVMap')
_uv.uv.foreach_set('vector', [0.375, 0.0, 0.625, 0.0, 0.625, 0.25, 0.375, 0.25, 0.375, 0.25, 0.625, 0.25, 0.625, 0.5, 0.375, 0.5, 0.375, 0.5, 0.625, 0.5, 0.625, 0.75, 0.375, 0.75, 0.375, 0.75, 0.625, 0.75, 0.625, 1.0, 0.375, 1.0, 0.125, 0.5, 0.375, 0.5, 0.375, 0.75, 0.125, 0.75, 0.625, 0.5, 0.875, 0.5, 0.875, 0.75, 0.625, 0.75])
me_cube_017.use_remesh_fix_poles = True
me_cube_017.use_remesh_preserve_attributes = False
me_cube_017.use_mirror_vertex_groups = False
me_cube_017.update()
me_plane_003 = bpy.data.meshes.new('Plane.003')
me_plane_003.from_pydata([(-1.5, -2.0, 1.5), (1.5, -2.0, 1.5), (-1.5, -2.0, -1.5), (1.5, -2.0, -1.5), (-1.5, 2.0, 1.5), (-1.5, 2.0, -1.5), (1.5, 2.0, 1.5), (1.5, 2.0, -1.5)], [], [(2, 3, 1, 0), (2, 0, 4, 5), (5, 4, 6, 7), (3, 2, 5, 7), (1, 3, 7, 6), (0, 1, 6, 4)])
me_plane_003.polygons.foreach_set('material_index', [0, 0, 1, 0, 0, 0])
_uv = me_plane_003.uv_layers.new(name='UVMap')
_uv.uv.foreach_set('vector', [0.0, 0.0, 1.0, 0.0, 1.0, 1.0, 0.0, 1.0, 0.0, 1.0, 0.0, 1.0, 0.0, 1.0, 0.0, 1.0, 2.0, 1.131e-07, 2.0, 1.0, 0.0, 1.0, 0.0, 0.0, 0.0, 1.0, 0.0, 1.0, 0.0, 1.0, 0.0, 1.0, 0.0, 1.0, 0.0, 1.0, 0.0, 1.0, 0.0, 1.0, 0.0, 1.0, 0.0, 1.0, 0.0, 1.0, 0.0, 1.0])
_ca = me_plane_003.color_attributes.new('Col', 'BYTE_COLOR', 'CORNER')
_ca.data.foreach_set('color', [1.0, 1.0, 1.0, 1.0, 1.0, 1.0, 1.0, 1.0, 1.0, 1.0, 1.0, 1.0, 1.0, 1.0, 1.0, 1.0, 1.0, 1.0, 1.0, 1.0, 1.0, 1.0, 1.0, 1.0, 1.0, 1.0, 1.0, 1.0, 1.0, 1.0, 1.0, 1.0, 1.0, 1.0, 1.0, 1.0, 1.0, 1.0, 1.0, 1.0, 1.0, 1.0, 1.0, 1.0, 1.0, 1.0, 1.0, 1.0, 1.0, 1.0, 1.0, 1.0, 1.0, 1.0, 1.0, 1.0, 1.0, 1.0, 1.0, 1.0, 1.0, 1.0, 1.0, 1.0, 1.0, 1.0, 1.0, 1.0, 1.0, 1.0, 1.0, 1.0, 1.0, 1.0, 1.0, 1.0, 1.0, 1.0, 1.0, 1.0, 1.0, 1.0, 1.0, 1.0, 1.0, 1.0, 1.0, 1.0, 1.0, 1.0, 1.0, 1.0, 1.0, 1.0, 1.0, 1.0])
me_plane_003.materials.append(mat_mat_basement_walls)
me_plane_003.materials.append(mat_mat_concrete_walls)
me_plane_003.use_remesh_fix_poles = True
me_plane_003.use_remesh_preserve_attributes = False
me_plane_003.use_mirror_vertex_groups = False
me_plane_003.update()
me_cube_018 = bpy.data.meshes.new('Cube.018')
me_cube_018.from_pydata([(0.8729, -2.346, -0.07693), (0.8642, -2.356, -0.07645), (1.009, -2.355, 2.599), (1.018, -2.345, 2.598), (0.8672, -2.536, -0.07645), (0.8763, -2.546, -0.07693), (1.021, -2.545, 2.598), (1.012, -2.535, 2.599), (-0.9857, -2.366, 2.599), (-0.9953, -2.357, 2.598), (-0.8512, -2.344, -0.07693), (-0.8416, -2.354, -0.07645), (-0.9798, -2.556, 2.598), (-0.9717, -2.545, 2.599), (-0.8276, -2.533, -0.07645), (-0.8357, -2.544, -0.07693), (-1.155, -2.371, 2.589), (-1.163, -2.381, 2.589), (-1.019, -2.369, -0.08609), (-1.011, -2.358, -0.08561), (-1.149, -2.561, 2.589), (-1.14, -2.57, 2.589), (-0.9956, -2.558, -0.08561), (-1.005, -2.548, -0.08609), (1.181, -2.544, 2.589), (1.19, -2.534, 2.589), (1.046, -2.535, -0.08609), (1.037, -2.545, -0.08561), (1.187, -2.354, 2.589), (1.178, -2.344, 2.589), (1.033, -2.345, -0.08561), (1.043, -2.355, -0.08609), (-1.039, -2.511, 2.555), (-1.039, -2.515, 2.55), (1.048, -2.502, 2.505), (1.048, -2.498, 2.51), (-1.041, -2.416, 2.559), (-1.041, -2.421, 2.563), (1.046, -2.409, 2.518), (1.045, -2.403, 2.514), (-1.043, -2.505, 2.47), (-1.044, -2.5, 2.466), (1.043, -2.487, 2.421), (1.043, -2.492, 2.425), (-1.046, -2.41, 2.475), (-1.046, -2.406, 2.48), (1.041, -2.393, 2.435), (1.041, -2.398, 2.43), (1.03, -2.509, 2.12), (1.03, -2.513, 2.125), (-1.044, -2.504, 2.354), (-1.045, -2.499, 2.349), (1.03, -2.414, 2.116), (1.029, -2.42, 2.112), (-1.045, -2.41, 2.341), (-1.045, -2.405, 2.344), (1.042, -2.504, 2.204), (1.042, -2.498, 2.208), (-1.032, -2.489, 2.437), (-1.033, -2.494, 2.433), (1.042, -2.409, 2.2), (1.041, -2.405, 2.195), (-1.033, -2.395, 2.424), (-1.033, -2.399, 2.429)], [], [(15, 12, 21, 22), (8, 9, 16, 17, 20, 21, 12, 13), (0, 3, 29, 30), (23, 20, 17, 18), (18, 19, 10, 11, 14, 15, 22, 23), (19, 16, 9, 10), (8, 11, 10, 9), (16, 19, 18, 17), (22, 21, 20, 23), (12, 15, 14, 13), (11, 8, 13, 14), (7, 6, 24, 25, 28, 29, 3, 2), (31, 28, 25, 26), (26, 27, 5, 4, 1, 0, 30, 31), (27, 24, 6, 5), (7, 4, 5, 6), (24, 27, 26, 25), (30, 29, 28, 31), (3, 0, 1, 2), (4, 7, 2, 1), (47, 44, 45, 46), (36, 39, 46, 45), (32, 35, 38, 37), (40, 43, 34, 33), (39, 36, 37, 38), (33, 34, 35, 32), (43, 40, 41, 42), (44, 47, 42, 41), (63, 60, 61, 62), (52, 55, 62, 61), (48, 51, 54, 53), (56, 59, 50, 49), (55, 52, 53, 54), (49, 50, 51, 48), (59, 56, 57, 58), (60, 63, 58, 57)])
_uv = me_cube_018.uv_layers.new(name='UVMap')
_uv.uv.foreach_set('vector', [0.2571, 1.846, 0.2571, 0.0, 0.3679, 0.0, 0.3679, 1.846, 0.2562, 0.123, 0.25, 0.1169, 0.25, 0.006152, 0.2562, 0.0, 0.3669, 0.0, 0.373, 0.006152, 0.373, 0.1169, 0.3669, 0.123, 0.2571, 1.706, 0.2571, -0.14, 0.3679, -0.14, 0.3679, 1.706, 0.2571, 1.846, 0.2571, 0.0, 0.3679, 0.0, 0.3679, 1.846, 0.2562, 1.0, 0.25, 0.9938, 0.25, 0.8831, 0.2562, 0.877, 0.3669, 0.877, 0.373, 0.8831, 0.373, 0.9938, 0.3669, 1.0, 0.2571, 1.846, 0.2571, 0.0, 0.3679, 0.0, 0.3679, 1.846, 0.2571, 0.0, 0.2571, 1.846, 0.251, 1.846, 0.251, 0.0, 0.2571, 0.0, 0.2571, 1.846, 0.251, 1.846, 0.251, 0.0, 0.3679, 1.846, 0.3679, 0.0, 0.374, 0.0, 0.374, 1.846, 0.2571, 0.0, 0.2571, 1.846, 0.251, 1.846, 0.251, 0.0, 0.2571, 1.846, 0.2571, 0.0, 0.3679, 0.0, 0.3679, 1.846, 0.2562, 0.123, 0.25, 0.1169, 0.25, 0.006152, 0.2562, 0.0, 0.3669, 0.0, 0.373, 0.006152, 0.373, 0.1169, 0.3669, 0.123, 0.2571, 1.706, 0.2571, -0.14, 0.3679, -0.14, 0.3679, 1.706, 0.2562, 1.0, 0.25, 0.9938, 0.25, 0.8831, 0.2562, 0.877, 0.3669, 0.877, 0.373, 0.8831, 0.373, 0.9938, 0.3669, 1.0, 0.2571, 1.706, 0.2571, -0.14, 0.3679, -0.14, 0.3679, 1.706, 0.2571, -0.14, 0.2571, 1.706, 0.251, 1.706, 0.251, -0.14, 0.2571, -0.14, 0.2571, 1.706, 0.251, 1.706, 0.251, -0.14, 0.3679, 1.706, 0.3679, -0.14, 0.374, -0.14, 0.374, 1.706, 0.2571, -0.14, 0.2571, 1.706, 0.251, 1.706, 0.251, -0.14, 0.2571, 1.706, 0.2571, -0.14, 0.3679, -0.14, 0.3679, 1.706, 0.2571, 0.0, 0.2571, 1.846, 0.251, 1.846, 0.251, 0.0, 0.2571, 1.846, 0.2571, 0.0, 0.3679, 0.0, 0.3679, 1.846, 0.2571, 1.846, 0.2571, 0.0, 0.3679, 0.0, 0.3679, 1.846, 0.2571, 1.846, 0.2571, 0.0, 0.3679, 0.0, 0.3679, 1.846, 0.2571, 0.0, 0.2571, 1.846, 0.251, 1.846, 0.251, 0.0, 0.3679, 1.846, 0.3679, 0.0, 0.374, 0.0, 0.374, 1.846, 0.2571, 0.0, 0.2571, 1.846, 0.251, 1.846, 0.251, 0.0, 0.2571, 1.846, 0.2571, 0.0, 0.3679, 0.0, 0.3679, 1.846, 0.2571, -0.9, 0.2571, 0.9457, 0.251, 0.9457, 0.251, -0.9, 0.2571, 0.9457, 0.2571, -0.9, 0.3679, -0.9, 0.3679, 0.9457, 0.2571, 0.9457, 0.2571, -0.9, 0.3679, -0.9, 0.3679, 0.9457, 0.2571, 0.9457, 0.2571, -0.9, 0.3679, -0.9, 0.3679, 0.9457, 0.2571, -0.9, 0.2571, 0.9457, 0.251, 0.9457, 0.251, -0.9, 0.3679, 0.9457, 0.3679, -0.9, 0.374, -0.9, 0.374, 0.9457, 0.2571, -0.9, 0.2571, 0.9457, 0.251, 0.9457, 0.251, -0.9, 0.2571, 0.9457, 0.2571, -0.9, 0.3679, -0.9, 0.3679, 0.9457])
me_cube_018.materials.append(mat_mat_wood)
me_cube_018.use_remesh_fix_poles = True
me_cube_018.use_remesh_preserve_attributes = False
me_cube_018.use_mirror_vertex_groups = False
me_cube_018.update()

# ---- objects
ob_g_tunnel = bpy.data.objects.new('g_tunnel', me_plane_001)
ob_rp_tunnel = bpy.data.objects.new('rp_tunnel', None)
ob_c_tunnel_001 = bpy.data.objects.new('c_tunnel_001', me_cube_007)
ob_c_tunnel_002 = bpy.data.objects.new('c_tunnel_002', me_cube_008)
ob_c_tunnel_003 = bpy.data.objects.new('c_tunnel_003', me_cube_009)
ob_c_tunnel_004 = bpy.data.objects.new('c_tunnel_004', me_cube_010)
ob_c_tunnel_005 = bpy.data.objects.new('c_tunnel_005', me_cube_011)
ob_c_tunnel_006 = bpy.data.objects.new('c_tunnel_006', me_cube_012)
ob_c_tunnel_007 = bpy.data.objects.new('c_tunnel_007', me_cube_013)
ob_c_tunnel_008 = bpy.data.objects.new('c_tunnel_008', me_cube_014)
ob_c_tunnel_009 = bpy.data.objects.new('c_tunnel_009', me_cube_015)
ob_c_tunnel_010 = bpy.data.objects.new('c_tunnel_010', me_cube_016)
ob_c_tunnel_011 = bpy.data.objects.new('c_tunnel_011', me_cube_017)
ob_g_solid_wall = bpy.data.objects.new('g_solid_wall', me_plane_003)
ob_g_tunnel_wood = bpy.data.objects.new('g_tunnel_wood', me_cube_018)

# ---- transforms, parenting, visibility, modifiers, constraints
ob_g_tunnel.parent = ob_rp_tunnel
ob_g_tunnel.location = (0.007763, 1.562, 1.486)
ob_g_tunnel.lineart.crease_threshold = 0.0
ob_rp_tunnel.location = (0.0, 0.0, 0.0)
ob_rp_tunnel.lineart.crease_threshold = 0.0
ob_c_tunnel_001.parent = ob_rp_tunnel
ob_c_tunnel_001.location = (1.25, 2.0, 1.5)
ob_c_tunnel_001.lineart.crease_threshold = 0.0
ob_c_tunnel_002.parent = ob_rp_tunnel
ob_c_tunnel_002.location = (-1.25, 2.0, 1.5)
ob_c_tunnel_002.lineart.crease_threshold = 0.0
ob_c_tunnel_003.parent = ob_rp_tunnel
ob_c_tunnel_003.location = (0.0, 2.0, -0.1)
ob_c_tunnel_003.lineart.crease_threshold = 0.0
ob_c_tunnel_004.parent = ob_rp_tunnel
ob_c_tunnel_004.location = (0.0, 2.0, 2.8)
ob_c_tunnel_004.lineart.crease_threshold = 0.0
ob_c_tunnel_005.parent = ob_rp_tunnel
ob_c_tunnel_005.location = (0.8939, 1.5, 2.494)
ob_c_tunnel_005.rotation_euler = (5.565e-08, -0.7854, -1.344e-07)
ob_c_tunnel_005.lineart.crease_threshold = 0.0
ob_c_tunnel_006.parent = ob_rp_tunnel
ob_c_tunnel_006.location = (-0.8939, 1.5, 2.494)
ob_c_tunnel_006.rotation_euler = (-8.595e-08, -2.356, 1.344e-07)
ob_c_tunnel_006.lineart.crease_threshold = 0.0
ob_c_tunnel_007.parent = ob_rp_tunnel
ob_c_tunnel_007.location = (0.9, 0.1, 1.25)
ob_c_tunnel_007.lineart.crease_threshold = 0.0
ob_c_tunnel_008.parent = ob_rp_tunnel
ob_c_tunnel_008.location = (-0.9, 0.1, 1.25)
ob_c_tunnel_008.lineart.crease_threshold = 0.0
ob_c_tunnel_009.parent = ob_rp_tunnel
ob_c_tunnel_009.location = (0.5939, 0.1, 2.185)
ob_c_tunnel_009.rotation_euler = (5.565e-08, -0.7854, -1.344e-07)
ob_c_tunnel_009.lineart.crease_threshold = 0.0
ob_c_tunnel_010.parent = ob_rp_tunnel
ob_c_tunnel_010.location = (-0.7, 0.1, 2.55)
ob_c_tunnel_010.lineart.crease_threshold = 0.0
ob_c_tunnel_011.parent = ob_rp_tunnel
ob_c_tunnel_011.location = (-0.3, 0.1, 2.7)
ob_c_tunnel_011.lineart.crease_threshold = 0.0
ob_g_solid_wall.parent = ob_rp_tunnel
ob_g_solid_wall.location = (1.257e-08, 2.0, 1.5)
ob_g_solid_wall.lineart.crease_threshold = 0.0
ob_g_tunnel_wood.parent = ob_rp_tunnel
ob_g_tunnel_wood.location = (0.0, 4.0, 0.0)
ob_g_tunnel_wood.lineart.crease_threshold = 0.0

# ---- collection membership
col_collection_2.objects.link(ob_g_tunnel)
col_collection_2.objects.link(ob_rp_tunnel)
col_collection_2.objects.link(ob_c_tunnel_001)
col_collection_2.objects.link(ob_c_tunnel_002)
col_collection_2.objects.link(ob_c_tunnel_003)
col_collection_2.objects.link(ob_c_tunnel_004)
col_collection_2.objects.link(ob_c_tunnel_005)
col_collection_2.objects.link(ob_c_tunnel_006)
col_collection_2.objects.link(ob_c_tunnel_007)
col_collection_2.objects.link(ob_c_tunnel_008)
col_collection_2.objects.link(ob_c_tunnel_009)
col_collection_2.objects.link(ob_c_tunnel_010)
col_collection_2.objects.link(ob_c_tunnel_011)
col_collection_2.objects.link(ob_g_solid_wall)
col_collection_2.objects.link(ob_g_tunnel_wood)

# ---- scene / render settings (as saved in the file)
scene.frame_start = 1; scene.frame_end = 60; scene.frame_set(1)
scene.render.engine = 'BLENDER_EEVEE_NEXT'
scene.render.fps = 30
scene.cycles.use_denoising = False
scene.cycles.samples = 128
scene.cycles.sampling_pattern = 'TABULATED_SOBOL'
scene.cycles.use_adaptive_sampling = False
scene.cycles.use_light_tree = False
scene.view_settings.view_transform = 'Filmic'
bpy.context.view_layer.update()

# ---- added for rendering (the .blend has no active camera and no usable light): camera, sun
cam_auto = bpy.data.cameras.new('AutoCamera')
cam_auto.lens = 50.0
cam_auto.sensor_width = 36.0
cam_auto.clip_end = 1000.0
ob_auto_camera = bpy.data.objects.new('AutoCamera', cam_auto)
scene.collection.objects.link(ob_auto_camera)
ob_auto_camera.location = (5.49244, -4.59093, 5.79395)
ob_auto_camera.rotation_euler = (1.09748, -7.21219e-08, 0.694738)
scene.camera = ob_auto_camera
light_auto_sun = bpy.data.lights.new('AutoSun', 'SUN')
light_auto_sun.energy = 3.0
light_auto_sun.angle = 0.0523599
ob_auto_sun = bpy.data.objects.new('AutoSun', light_auto_sun)
scene.collection.objects.link(ob_auto_sun)
ob_auto_sun.rotation_euler = (0.872665, 0.174533, 0.523599)
bpy.context.view_layer.update()
